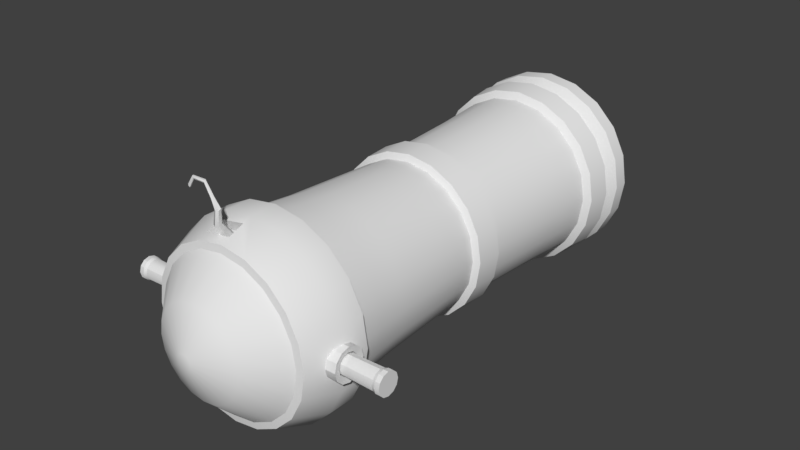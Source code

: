 # Source: cannon.blend  (saved by Blender 2.79.0; exported with 4.5.12 LTS)
import bpy
from mathutils import Matrix  # noqa: F401  (used for matrix-valued properties, if any)

bpy.ops.wm.read_factory_settings(use_empty=True)
scene = bpy.context.scene
scene.name = 'Scene'

# ---- collections
col_collection_1 = bpy.data.collections.new('Collection 1'); scene.collection.children.link(col_collection_1)

# ---- materials (node trees are filled in below, after node groups)
mat_material_002 = bpy.data.materials.new('Material.002')
mat_material_002.alpha_threshold = 0.0
mat_material_002.use_transparent_shadow = False
mat_material_002.roughness = 0.5

# ---- material node trees

# ---- world
world_world = bpy.data.worlds.new('World'); scene.world = world_world
world_world.color = (0.05088, 0.05088, 0.05088)
world_world.use_sun_shadow = False
world_world.sun_shadow_jitter_overblur = 0.0
world_world.cycles.sampling_method = 'MANUAL'

# ---- meshes
me_circle = bpy.data.meshes.new('Circle')
me_circle.from_pydata([(-0.000863, 0.7194, 1.446), (-0.2214, 0.6844, 1.446), (-0.4204, 0.583, 1.446), (-0.5783, 0.4251, 1.446), (-0.6797, 0.2261, 1.446), (-0.7147, 0.005573, 1.446), (-0.6797, -0.215, 1.446), (-0.5783, -0.414, 1.446), (-0.4204, -0.5719, 1.446), (-0.2214, -0.6733, 1.446), (-0.0008629, -0.7082, 1.446), (0.2197, -0.6733, 1.446), (0.4187, -0.5719, 1.446), (0.5766, -0.414, 1.446), (0.678, -0.215, 1.446), (0.7129, 0.005574, 1.446), (0.678, 0.2261, 1.446), (0.5766, 0.4251, 1.446), (0.4187, 0.583, 1.446), (0.2197, 0.6844, 1.446), (-0.0008631, 0.6215, 1.954), (-0.1912, 0.5914, 1.954), (-0.3629, 0.5039, 1.954), (-0.4992, 0.3676, 1.954), (-0.5867, 0.1959, 1.954), (-0.6168, 0.005573, 1.954), (-0.5867, -0.1848, 1.954), (-0.4992, -0.3565, 1.954), (-0.3629, -0.4928, 1.954), (-0.1912, -0.5802, 1.954), (-0.0008629, -0.6104, 1.954), (0.1895, -0.5802, 1.954), (0.3612, -0.4928, 1.954), (0.4975, -0.3565, 1.954), (0.585, -0.1848, 1.954), (0.6151, 0.005574, 1.954), (0.585, 0.1959, 1.954), (0.4975, 0.3676, 1.954), (0.3612, 0.5039, 1.954), (0.1895, 0.5914, 1.954), (-0.0008631, 0.3693, 2.202), (-0.1133, 0.3515, 2.202), (-0.2147, 0.2999, 2.202), (-0.2952, 0.2194, 2.202), (-0.3468, 0.118, 2.202), (-0.3646, 0.005573, 2.202), (-0.3468, -0.1068, 2.202), (-0.2952, -0.2082, 2.202), (-0.2147, -0.2887, 2.202), (-0.1133, -0.3404, 2.202), (-0.0008629, -0.3582, 2.202), (0.1115, -0.3404, 2.202), (0.213, -0.2887, 2.202), (0.2934, -0.2082, 2.202), (0.3451, -0.1068, 2.202), (0.3629, 0.005574, 2.202), (0.3451, 0.118, 2.202), (0.2934, 0.2194, 2.202), (0.213, 0.2999, 2.202), (0.1115, 0.3515, 2.202), (-0.0008631, 0.06545, 2.323), (-0.01937, 0.06252, 2.323), (-0.03606, 0.05401, 2.323), (-0.0493, 0.04077, 2.323), (-0.05781, 0.02408, 2.323), (-0.06074, 0.005573, 2.323), (-0.05781, -0.01293, 2.323), (-0.0493, -0.02962, 2.323), (-0.03606, -0.04287, 2.323), (-0.01937, -0.05137, 2.323), (-0.0008631, -0.0543, 2.323), (0.01764, -0.05137, 2.323), (0.03433, -0.04287, 2.323), (0.04758, -0.02962, 2.323), (0.05608, -0.01293, 2.323), (0.05901, 0.005573, 2.323), (0.05608, 0.02408, 2.323), (0.04758, 0.04077, 2.323), (0.03433, 0.05401, 2.323), (0.01764, 0.06252, 2.323), (-0.000863, 0.6889, 1.208), (-0.212, 0.6554, 1.208), (-0.4025, 0.5584, 1.208), (-0.5537, 0.4072, 1.208), (-0.6507, 0.2167, 1.208), (-0.6842, 0.005573, 1.208), (-0.6507, -0.2056, 1.208), (-0.5537, -0.3961, 1.208), (-0.4025, -0.5472, 1.208), (-0.212, -0.6443, 1.208), (-0.0008629, -0.6777, 1.208), (0.2103, -0.6443, 1.208), (0.4008, -0.5472, 1.208), (0.5519, -0.3961, 1.208), (0.649, -0.2056, 1.208), (0.6824, 0.005574, 1.208), (0.649, 0.2167, 1.208), (0.5519, 0.4072, 1.208), (0.4008, 0.5584, 1.208), (0.2103, 0.6554, 1.208), (-0.000863, 0.666, 0.9698), (-0.2049, 0.6336, 0.9698), (-0.389, 0.5398, 0.9698), (-0.5351, 0.3937, 0.9698), (-0.6289, 0.2096, 0.9698), (-0.6612, 0.005573, 0.9698), (-0.6289, -0.1985, 0.9698), (-0.5351, -0.3826, 0.9698), (-0.389, -0.5287, 0.9698), (-0.2049, -0.6225, 0.9698), (-0.0008629, -0.6548, 0.9698), (0.2032, -0.6225, 0.9698), (0.3873, -0.5287, 0.9698), (0.5334, -0.3826, 0.9698), (0.6272, -0.1985, 0.9698), (0.6595, 0.005574, 0.9698), (0.6272, 0.2096, 0.9698), (0.5334, 0.3937, 0.9698), (0.3873, 0.5398, 0.9698), (0.2032, 0.6336, 0.9698), (-0.000863, 0.6265, 0.1371), (-0.1927, 0.5961, 0.1371), (-0.3658, 0.5079, 0.1371), (-0.5032, 0.3705, 0.1371), (-0.5914, 0.1974, 0.1371), (-0.6218, 0.005573, 0.1371), (-0.5914, -0.1863, 0.1371), (-0.5032, -0.3594, 0.1371), (-0.3658, -0.4967, 0.1371), (-0.1927, -0.5849, 0.1371), (-0.0008629, -0.6153, 0.1371), (0.191, -0.5849, 0.1371), (0.3641, -0.4967, 0.1371), (0.5015, -0.3594, 0.1371), (0.5896, -0.1863, 0.1371), (0.62, 0.005574, 0.1371), (0.5896, 0.1974, 0.1371), (0.5015, 0.3705, 0.1371), (0.3641, 0.5079, 0.1371), (0.191, 0.5961, 0.1371), (-0.000863, 0.669, -0.8146), (-0.2059, 0.6365, -0.8146), (-0.3908, 0.5423, -0.8146), (-0.5376, 0.3955, -0.8146), (-0.6318, 0.2106, -0.8146), (-0.6643, 0.005573, -0.8146), (-0.6318, -0.1994, -0.8146), (-0.5376, -0.3844, -0.8146), (-0.3908, -0.5311, -0.8146), (-0.2059, -0.6253, -0.8146), (-0.0008629, -0.6578, -0.8146), (0.2041, -0.6253, -0.8146), (0.3891, -0.5311, -0.8146), (0.5358, -0.3844, -0.8146), (0.6301, -0.1994, -0.8146), (0.6625, 0.005574, -0.8146), (0.6301, 0.2106, -0.8146), (0.5358, 0.3955, -0.8146), (0.3891, 0.5423, -0.8146), (0.2041, 0.6365, -0.8146), (-0.000863, 0.7194, -1.528), (-0.2214, 0.6844, -1.528), (-0.4204, 0.583, -1.528), (-0.5783, 0.4251, -1.528), (-0.6797, 0.2261, -1.528), (-0.7147, 0.005573, -1.528), (-0.6797, -0.215, -1.528), (-0.5783, -0.414, -1.528), (-0.4204, -0.5719, -1.528), (-0.2214, -0.6733, -1.528), (-0.0008628, -0.7082, -1.528), (0.2197, -0.6733, -1.528), (0.4187, -0.5719, -1.528), (0.5766, -0.414, -1.528), (0.678, -0.215, -1.528), (0.7129, 0.005574, -1.528), (0.678, 0.2261, -1.528), (0.5766, 0.4251, -1.528), (0.4187, 0.583, -1.528), (0.2197, 0.6844, -1.528), (-0.000863, 0.7882, -1.642), (-0.2427, 0.7499, -1.642), (-0.4609, 0.6387, -1.642), (-0.634, 0.4656, -1.642), (-0.7452, 0.2474, -1.642), (-0.7835, 0.005573, -1.642), (-0.7452, -0.2363, -1.642), (-0.634, -0.4544, -1.642), (-0.4609, -0.6276, -1.642), (-0.2427, -0.7387, -1.642), (-0.0008628, -0.777, -1.642), (0.241, -0.7387, -1.642), (0.4591, -0.6276, -1.642), (0.6323, -0.4544, -1.642), (0.7434, -0.2363, -1.642), (0.7818, 0.005574, -1.642), (0.7434, 0.2474, -1.642), (0.6323, 0.4656, -1.642), (0.4591, 0.6387, -1.642), (0.241, 0.7499, -1.642), (-0.000863, 0.7882, -1.772), (-0.2427, 0.7499, -1.772), (-0.4609, 0.6387, -1.772), (-0.634, 0.4656, -1.772), (-0.7452, 0.2474, -1.772), (-0.7835, 0.005573, -1.772), (-0.7452, -0.2363, -1.772), (-0.634, -0.4544, -1.772), (-0.4609, -0.6276, -1.772), (-0.2427, -0.7387, -1.772), (-0.0008628, -0.777, -1.772), (0.241, -0.7387, -1.772), (0.4591, -0.6276, -1.772), (0.6323, -0.4544, -1.772), (0.7434, -0.2363, -1.772), (0.7818, 0.005574, -1.772), (0.7434, 0.2474, -1.772), (0.6323, 0.4656, -1.772), (0.4591, 0.6387, -1.772), (0.241, 0.7499, -1.772), (-0.000863, 0.6609, -1.885), (-0.2034, 0.6288, -1.885), (-0.3861, 0.5357, -1.885), (-0.531, 0.3908, -1.885), (-0.6241, 0.2081, -1.885), (-0.6562, 0.005573, -1.885), (-0.6241, -0.1969, -1.885), (-0.531, -0.3796, -1.885), (-0.3861, -0.5246, -1.885), (-0.2034, -0.6177, -1.885), (-0.0008628, -0.6497, -1.885), (0.2016, -0.6177, -1.885), (0.3843, -0.5246, -1.885), (0.5293, -0.3796, -1.885), (0.6224, -0.1969, -1.885), (0.6545, 0.005574, -1.885), (0.6224, 0.2081, -1.885), (0.5293, 0.3908, -1.885), (0.3843, 0.5357, -1.885), (0.2016, 0.6288, -1.885), (-0.0008631, 0.4325, 0.3857), (-0.1328, 0.4116, 0.3857), (-0.2518, 0.351, 0.3857), (-0.3463, 0.2565, 0.3857), (-0.4069, 0.1375, 0.3857), (-0.4278, 0.005573, 0.3857), (-0.4069, -0.1264, 0.3857), (-0.3463, -0.2454, 0.3857), (-0.2518, -0.3398, 0.3857), (-0.1328, -0.4005, 0.3857), (-0.0008629, -0.4214, 0.3857), (0.1311, -0.4005, 0.3857), (0.2501, -0.3398, 0.3857), (0.3445, -0.2454, 0.3857), (0.4052, -0.1264, 0.3857), (0.4261, 0.005574, 0.3857), (0.4052, 0.1375, 0.3857), (0.3445, 0.2565, 0.3857), (0.2501, 0.351, 0.3857), (0.1311, 0.4116, 0.3857), (-0.2427, 0.7499, -1.642), (-0.000863, 0.7882, -1.642), (-0.4609, 0.6387, -1.642), (-0.634, 0.4656, -1.642), (-0.7452, 0.2474, -1.642), (-0.7835, 0.005573, -1.642), (-0.7452, -0.2363, -1.642), (-0.634, -0.4544, -1.642), (-0.4609, -0.6276, -1.642), (-0.2427, -0.7387, -1.642), (-0.0008628, -0.777, -1.642), (0.241, -0.7387, -1.642), (0.4591, -0.6276, -1.642), (0.6323, -0.4544, -1.642), (0.7434, -0.2363, -1.642), (0.7818, 0.005574, -1.642), (0.7434, 0.2474, -1.642), (0.6323, 0.4656, -1.642), (0.4591, 0.6387, -1.642), (0.241, 0.7499, -1.642), (-0.2427, 0.7499, -1.772), (-0.000863, 0.7882, -1.772), (-0.4609, 0.6387, -1.772), (-0.634, 0.4656, -1.772), (-0.7452, 0.2474, -1.772), (-0.7835, 0.005573, -1.772), (-0.7452, -0.2363, -1.772), (-0.634, -0.4544, -1.772), (-0.4609, -0.6276, -1.772), (-0.2427, -0.7387, -1.772), (-0.0008628, -0.777, -1.772), (0.241, -0.7387, -1.772), (0.4591, -0.6276, -1.772), (0.6323, -0.4544, -1.772), (0.7434, -0.2363, -1.772), (0.7818, 0.005574, -1.772), (0.7434, 0.2474, -1.772), (0.6323, 0.4656, -1.772), (0.4591, 0.6387, -1.772), (0.241, 0.7499, -1.772), (-0.2034, 0.6288, -1.885), (-0.000863, 0.6609, -1.885), (-0.3861, 0.5357, -1.885), (-0.531, 0.3908, -1.885), (-0.6241, 0.2081, -1.885), (-0.6562, 0.005573, -1.885), (-0.6241, -0.1969, -1.885), (-0.531, -0.3796, -1.885), (-0.3861, -0.5246, -1.885), (-0.2034, -0.6177, -1.885), (-0.0008628, -0.6497, -1.885), (0.2016, -0.6177, -1.885), (0.3843, -0.5246, -1.885), (0.5293, -0.3796, -1.885), (0.6224, -0.1969, -1.885), (0.6545, 0.005574, -1.885), (0.6224, 0.2081, -1.885), (0.5293, 0.3908, -1.885), (0.3843, 0.5357, -1.885), (0.2016, 0.6288, -1.885), (0.7315, 0.0008306, 1.604), (0.7315, 0.03861, 1.614), (0.7315, 0.06627, 1.642), (0.7315, 0.0764, 1.68), (0.7315, 0.06627, 1.717), (0.7315, 0.03861, 1.745), (0.7315, 0.0008306, 1.755), (0.7315, -0.03695, 1.745), (0.7315, -0.06461, 1.717), (0.7315, -0.07474, 1.68), (0.7315, -0.06461, 1.642), (0.7315, -0.03695, 1.614), (1.062, 0.0008306, 1.597), (1.062, 0.04204, 1.608), (1.062, 0.0722, 1.638), (1.062, 0.08324, 1.68), (1.062, 0.0722, 1.721), (1.062, 0.04204, 1.751), (1.062, 0.0008306, 1.762), (1.062, -0.04037, 1.751), (1.062, -0.07054, 1.721), (1.062, -0.08158, 1.68), (1.062, -0.07054, 1.638), (1.062, -0.04037, 1.608), (1.087, 0.0008306, 1.589), (1.087, 0.04616, 1.601), (1.087, 0.07934, 1.634), (1.087, 0.09148, 1.68), (1.087, 0.07934, 1.725), (1.087, 0.04616, 1.758), (1.087, 0.0008306, 1.77), (1.087, -0.04449, 1.758), (1.087, -0.07767, 1.725), (1.087, -0.08982, 1.68), (1.087, -0.07767, 1.634), (1.087, -0.04449, 1.601), (1.125, 0.0008306, 1.589), (1.125, 0.04616, 1.601), (1.125, 0.07934, 1.634), (1.125, 0.09148, 1.68), (1.125, 0.07934, 1.725), (1.125, 0.04616, 1.758), (1.125, 0.0008306, 1.77), (1.125, -0.04449, 1.758), (1.125, -0.07767, 1.725), (1.125, -0.08982, 1.68), (1.125, -0.07767, 1.634), (1.125, -0.04449, 1.601), (1.062, 0.04204, 1.608), (1.062, 0.0008306, 1.597), (1.062, 0.0722, 1.638), (1.062, 0.08324, 1.68), (1.062, 0.0722, 1.721), (1.062, 0.04204, 1.751), (1.062, 0.0008306, 1.762), (1.062, -0.04037, 1.751), (1.062, -0.07054, 1.721), (1.062, -0.08158, 1.68), (1.062, -0.07054, 1.638), (1.062, -0.04037, 1.608), (1.087, 0.04616, 1.601), (1.087, 0.0008306, 1.589), (1.087, 0.07934, 1.634), (1.087, 0.09148, 1.68), (1.087, 0.07934, 1.725), (1.087, 0.04616, 1.758), (1.087, 0.0008306, 1.77), (1.087, -0.04449, 1.758), (1.087, -0.07767, 1.725), (1.087, -0.08982, 1.68), (1.087, -0.07767, 1.634), (1.087, -0.04449, 1.601), (1.125, 0.04616, 1.601), (1.125, 0.0008306, 1.589), (1.125, 0.07934, 1.634), (1.125, 0.09148, 1.68), (1.125, 0.07934, 1.725), (1.125, 0.04616, 1.758), (1.125, 0.0008306, 1.77), (1.125, -0.04449, 1.758), (1.125, -0.07767, 1.725), (1.125, -0.08982, 1.68), (1.125, -0.07767, 1.634), (1.125, -0.04449, 1.601), (0.806, 0.0008306, 1.545), (0.806, 0.06733, 1.563), (0.806, 0.116, 1.612), (0.806, 0.1338, 1.678), (0.806, 0.116, 1.745), (0.806, 0.06733, 1.793), (0.806, 0.0008306, 1.811), (0.806, -0.06567, 1.793), (0.806, -0.1144, 1.745), (0.806, -0.1322, 1.678), (0.806, -0.1144, 1.612), (0.806, -0.06567, 1.563), (0.7972, 0.0008306, 1.592), (0.7972, 0.04401, 1.603), (0.7972, 0.07563, 1.635), (0.7972, 0.0872, 1.678), (0.7972, 0.07563, 1.721), (0.7972, 0.04401, 1.753), (0.7972, 0.0008306, 1.765), (0.7972, -0.04235, 1.753), (0.7972, -0.07397, 1.721), (0.7972, -0.08554, 1.678), (0.7972, -0.07397, 1.635), (0.7972, -0.04235, 1.603), (1.125, 0.04616, 1.601), (1.125, 0.09148, 1.68), (1.125, 0.04616, 1.758), (1.125, -0.07767, 1.725), (1.125, -0.04449, 1.601), (1.087, 0.09148, 1.68), (1.087, -0.04449, 1.601), (1.087, 0.04616, 1.601), (1.087, -0.07767, 1.725), (1.087, 0.04616, 1.758), (0.806, 0.06733, 1.563), (0.806, 0.0008306, 1.545), (0.806, 0.116, 1.612), (0.806, 0.1338, 1.678), (0.806, 0.1338, 1.678), (0.806, 0.116, 1.745), (0.806, 0.06733, 1.793), (0.806, 0.06733, 1.793), (0.806, 0.0008306, 1.811), (0.806, -0.06567, 1.793), (0.806, -0.1144, 1.745), (0.806, -0.1144, 1.745), (0.806, -0.1322, 1.678), (0.806, -0.1144, 1.612), (0.806, -0.06567, 1.563), (0.806, -0.06567, 1.563), (0.712, 0.06733, 1.563), (0.712, 0.0008306, 1.545), (0.712, 0.116, 1.612), (0.712, 0.1338, 1.678), (0.712, 0.1338, 1.678), (0.712, 0.116, 1.745), (0.712, 0.06733, 1.793), (0.712, 0.06733, 1.793), (0.712, 0.0008306, 1.811), (0.712, -0.06567, 1.793), (0.712, -0.1144, 1.745), (0.712, -0.1144, 1.745), (0.712, -0.1322, 1.678), (0.712, -0.1144, 1.612), (0.712, -0.06567, 1.563), (0.712, -0.06567, 1.563), (-0.7333, 0.002561, 1.604), (-0.7333, -0.03522, 1.614), (-0.7333, -0.06288, 1.642), (-0.7333, -0.07301, 1.68), (-0.7333, -0.06288, 1.717), (-0.7333, -0.03522, 1.745), (-0.7333, 0.002561, 1.755), (-0.7333, 0.04035, 1.745), (-0.7333, 0.06801, 1.717), (-0.7333, 0.07813, 1.68), (-0.7333, 0.06801, 1.642), (-0.7333, 0.04035, 1.614), (-1.064, 0.002561, 1.597), (-1.064, -0.03864, 1.608), (-1.064, -0.06881, 1.638), (-1.064, -0.07985, 1.68), (-1.064, -0.06881, 1.721), (-1.064, -0.03864, 1.751), (-1.064, 0.002561, 1.762), (-1.064, 0.04377, 1.751), (-1.064, 0.07393, 1.721), (-1.064, 0.08497, 1.68), (-1.064, 0.07393, 1.638), (-1.064, 0.04377, 1.608), (-1.089, 0.002561, 1.589), (-1.089, -0.04276, 1.601), (-1.089, -0.07594, 1.634), (-1.089, -0.08809, 1.68), (-1.089, -0.07594, 1.725), (-1.089, -0.04276, 1.758), (-1.089, 0.002561, 1.77), (-1.089, 0.04789, 1.758), (-1.089, 0.08107, 1.725), (-1.089, 0.09321, 1.68), (-1.089, 0.08107, 1.634), (-1.089, 0.04789, 1.601), (-1.126, 0.002561, 1.589), (-1.126, -0.04276, 1.601), (-1.126, -0.07594, 1.634), (-1.126, -0.08809, 1.68), (-1.126, -0.07594, 1.725), (-1.126, -0.04276, 1.758), (-1.126, 0.002561, 1.77), (-1.126, 0.04789, 1.758), (-1.126, 0.08107, 1.725), (-1.126, 0.09321, 1.68), (-1.126, 0.08107, 1.634), (-1.126, 0.04789, 1.601), (-1.064, -0.03864, 1.608), (-1.064, 0.002561, 1.597), (-1.064, -0.06881, 1.638), (-1.064, -0.07985, 1.68), (-1.064, -0.06881, 1.721), (-1.064, -0.03864, 1.751), (-1.064, 0.002561, 1.762), (-1.064, 0.04377, 1.751), (-1.064, 0.07393, 1.721), (-1.064, 0.08497, 1.68), (-1.064, 0.07393, 1.638), (-1.064, 0.04377, 1.608), (-1.089, -0.04276, 1.601), (-1.089, 0.002561, 1.589), (-1.089, -0.07594, 1.634), (-1.089, -0.08809, 1.68), (-1.089, -0.07594, 1.725), (-1.089, -0.04276, 1.758), (-1.089, 0.002561, 1.77), (-1.089, 0.04789, 1.758), (-1.089, 0.08107, 1.725), (-1.089, 0.09321, 1.68), (-1.089, 0.08107, 1.634), (-1.089, 0.04789, 1.601), (-1.126, -0.04276, 1.601), (-1.126, 0.002561, 1.589), (-1.126, -0.07594, 1.634), (-1.126, -0.08809, 1.68), (-1.126, -0.07594, 1.725), (-1.126, -0.04276, 1.758), (-1.126, 0.002561, 1.77), (-1.126, 0.04789, 1.758), (-1.126, 0.08107, 1.725), (-1.126, 0.09321, 1.68), (-1.126, 0.08107, 1.634), (-1.126, 0.04789, 1.601), (-0.8077, 0.002561, 1.545), (-0.8077, -0.06394, 1.563), (-0.8077, -0.1126, 1.612), (-0.8077, -0.1304, 1.678), (-0.8077, -0.1126, 1.745), (-0.8077, -0.06394, 1.793), (-0.8077, 0.002561, 1.811), (-0.8077, 0.06906, 1.793), (-0.8077, 0.1177, 1.745), (-0.8077, 0.1356, 1.678), (-0.8077, 0.1177, 1.612), (-0.8077, 0.06906, 1.563), (-0.7989, 0.002561, 1.592), (-0.7989, -0.04062, 1.603), (-0.7989, -0.07224, 1.635), (-0.7989, -0.08381, 1.678), (-0.7989, -0.07224, 1.721), (-0.7989, -0.04062, 1.753), (-0.7989, 0.002561, 1.765), (-0.7989, 0.04575, 1.753), (-0.7989, 0.07736, 1.721), (-0.7989, 0.08893, 1.678), (-0.7989, 0.07736, 1.635), (-0.7989, 0.04575, 1.603), (-1.126, -0.04276, 1.601), (-1.126, -0.08809, 1.68), (-1.126, -0.04276, 1.758), (-1.126, 0.08107, 1.725), (-1.126, 0.04789, 1.601), (-1.089, -0.08809, 1.68), (-1.089, 0.04789, 1.601), (-1.089, -0.04276, 1.601), (-1.089, 0.08107, 1.725), (-1.089, -0.04276, 1.758), (-0.8077, -0.06394, 1.563), (-0.8077, 0.002561, 1.545), (-0.8077, -0.1126, 1.612), (-0.8077, -0.1304, 1.678), (-0.8077, -0.1304, 1.678), (-0.8077, -0.1126, 1.745), (-0.8077, -0.06394, 1.793), (-0.8077, -0.06394, 1.793), (-0.8077, 0.002561, 1.811), (-0.8077, 0.06906, 1.793), (-0.8077, 0.1177, 1.745), (-0.8077, 0.1177, 1.745), (-0.8077, 0.1356, 1.678), (-0.8077, 0.1177, 1.612), (-0.8077, 0.06906, 1.563), (-0.8077, 0.06906, 1.563), (-0.7137, -0.06394, 1.563), (-0.7137, 0.002561, 1.545), (-0.7137, -0.1126, 1.612), (-0.7137, -0.1304, 1.678), (-0.7137, -0.1304, 1.678), (-0.7137, -0.1126, 1.745), (-0.7137, -0.06394, 1.793), (-0.7137, -0.06394, 1.793), (-0.7137, 0.002561, 1.811), (-0.7137, 0.06906, 1.793), (-0.7137, 0.1177, 1.745), (-0.7137, 0.1177, 1.745), (-0.7137, 0.1356, 1.678), (-0.7137, 0.1177, 1.612), (-0.7137, 0.06906, 1.563), (-0.7137, 0.06906, 1.563), (-0.2415, 0.7462, 1.472), (-0.000863, 0.7844, 1.472), (-0.4586, 0.6356, 1.472), (-0.6309, 0.4633, 1.472), (-0.7415, 0.2462, 1.472), (-0.7797, 0.005573, 1.472), (-0.7415, -0.2351, 1.472), (-0.6309, -0.4522, 1.472), (-0.4586, -0.6245, 1.472), (-0.2415, -0.7351, 1.472), (-0.0008628, -0.7732, 1.472), (0.2398, -0.7351, 1.472), (0.4569, -0.6245, 1.472), (0.6292, -0.4522, 1.472), (0.7398, -0.2351, 1.472), (0.7779, 0.005574, 1.472), (0.7398, 0.2462, 1.472), (0.6292, 0.4633, 1.472), (0.4569, 0.6356, 1.472), (0.2398, 0.7462, 1.472), (-0.2415, 0.7462, 1.683), (-0.000863, 0.7844, 1.683), (-0.4586, 0.6356, 1.683), (-0.6309, 0.4633, 1.683), (-0.7415, 0.2462, 1.683), (-0.7797, 0.005573, 1.671), (-0.7415, -0.2351, 1.683), (-0.6309, -0.4522, 1.683), (-0.4586, -0.6245, 1.683), (-0.2415, -0.7351, 1.683), (-0.0008628, -0.7732, 1.683), (0.2398, -0.7351, 1.683), (0.4569, -0.6245, 1.683), (0.6292, -0.4522, 1.683), (0.7398, -0.2351, 1.683), (0.7779, 0.005574, 1.671), (0.7398, 0.2462, 1.683), (0.6292, 0.4633, 1.683), (0.4569, 0.6356, 1.683), (0.2398, 0.7462, 1.683), (-0.2085, 0.6447, 1.945), (-0.0008631, 0.6776, 1.945), (-0.3959, 0.5493, 1.945), (-0.5446, 0.4006, 1.945), (-0.64, 0.2133, 1.945), (-0.6729, 0.005573, 1.945), (-0.64, -0.2021, 1.945), (-0.5446, -0.3895, 1.945), (-0.3959, -0.5381, 1.945), (-0.2085, -0.6336, 1.945), (-0.0008628, -0.6665, 1.945), (0.2068, -0.6336, 1.945), (0.3942, -0.5381, 1.945), (0.5428, -0.3895, 1.945), (0.6383, -0.2021, 1.945), (0.6712, 0.005574, 1.945), (0.6383, 0.2133, 1.945), (0.5428, 0.4006, 1.945), (0.3942, 0.5493, 1.945), (0.2068, 0.6447, 1.945), (-0.2214, 0.6844, 1.446), (-0.000863, 0.7194, 1.446), (-0.4204, 0.583, 1.446), (-0.5783, 0.4251, 1.446), (-0.6797, 0.2261, 1.446), (-0.7147, 0.005573, 1.446), (-0.6797, -0.215, 1.446), (-0.5783, -0.414, 1.446), (-0.4204, -0.5719, 1.446), (-0.2214, -0.6733, 1.446), (-0.0008629, -0.7082, 1.446), (0.2197, -0.6733, 1.446), (0.4187, -0.5719, 1.446), (0.5766, -0.414, 1.446), (0.678, -0.215, 1.446), (0.7129, 0.005574, 1.446), (0.678, 0.2261, 1.446), (0.5766, 0.4251, 1.446), (0.4187, 0.583, 1.446), (0.2197, 0.6844, 1.446), (-0.1912, 0.5914, 1.954), (-0.0008631, 0.6215, 1.954), (-0.3629, 0.5039, 1.954), (-0.4992, 0.3676, 1.954), (-0.5867, 0.1959, 1.954), (-0.6168, 0.005573, 1.954), (-0.5867, -0.1848, 1.954), (-0.4992, -0.3565, 1.954), (-0.3629, -0.4928, 1.954), (-0.1912, -0.5802, 1.954), (-0.0008629, -0.6104, 1.954), (0.1895, -0.5802, 1.954), (0.3612, -0.4928, 1.954), (0.4975, -0.3565, 1.954), (0.585, -0.1848, 1.954), (0.6151, 0.005574, 1.954), (0.585, 0.1959, 1.954), (0.4975, 0.3676, 1.954), (0.3612, 0.5039, 1.954), (0.1895, 0.5914, 1.954), (-1.126, 0.08107, 1.634), (-1.089, 0.08107, 1.634), (-0.8077, 0.1177, 1.612), (-0.7137, 0.1177, 1.612), (-0.2415, 0.7462, 1.472), (-0.000863, 0.7844, 1.472), (-0.4586, 0.6356, 1.472), (-0.6309, 0.4633, 1.472), (-0.7415, 0.2462, 1.472), (-0.7797, 0.005573, 1.472), (-0.7415, -0.2351, 1.472), (-0.6309, -0.4522, 1.472), (-0.4586, -0.6245, 1.472), (-0.2415, -0.7351, 1.472), (-0.0008628, -0.7732, 1.472), (0.2398, -0.7351, 1.472), (0.4569, -0.6245, 1.472), (0.6292, -0.4522, 1.472), (0.7398, -0.2351, 1.472), (0.7779, 0.005574, 1.472), (0.7398, 0.2462, 1.472), (0.6292, 0.4633, 1.472), (0.4569, 0.6356, 1.472), (0.2398, 0.7462, 1.472), (-0.2085, 0.6447, 1.945), (-0.0008631, 0.6776, 1.945), (-0.3959, 0.5493, 1.945), (-0.5446, 0.4006, 1.945), (-0.64, 0.2133, 1.945), (-0.6729, 0.005573, 1.945), (-0.64, -0.2021, 1.945), (-0.5446, -0.3895, 1.945), (-0.3959, -0.5381, 1.945), (-0.2085, -0.6336, 1.945), (-0.0008628, -0.6665, 1.945), (0.2068, -0.6336, 1.945), (0.3942, -0.5381, 1.945), (0.5428, -0.3895, 1.945), (0.6383, -0.2021, 1.945), (0.6712, 0.005574, 1.945), (0.6383, 0.2133, 1.945), (0.5428, 0.4006, 1.945), (0.3942, 0.5493, 1.945), (0.2068, 0.6447, 1.945), (-0.000863, 0.6381, -0.1234), (-0.1963, 0.6071, -0.1234), (0.6317, 0.005574, -0.1234), (0.6007, 0.201, -0.1234), (-0.3727, -0.5062, -0.1234), (-0.1963, -0.596, -0.1234), (-0.3727, 0.5173, -0.1234), (0.5109, 0.3774, -0.1234), (-0.0008629, -0.627, -0.1234), (-0.5126, 0.3774, -0.1234), (0.3709, 0.5173, -0.1234), (0.1946, -0.596, -0.1234), (-0.6024, 0.201, -0.1234), (0.1946, 0.6071, -0.1234), (0.3709, -0.5062, -0.1234), (-0.6334, 0.005573, -0.1234), (0.5109, -0.3662, -0.1234), (-0.6024, -0.1899, -0.1234), (0.6007, -0.1899, -0.1234), (-0.5126, -0.3662, -0.1234), (-0.000863, 0.6265, 0.1371), (-0.1927, 0.5961, 0.1371), (-0.3658, 0.5079, 0.1371), (-0.5032, 0.3705, 0.1371), (-0.5914, 0.1974, 0.1371), (-0.6218, 0.005573, 0.1371), (-0.5914, -0.1863, 0.1371), (-0.5032, -0.3594, 0.1371), (-0.3658, -0.4967, 0.1371), (-0.1927, -0.5849, 0.1371), (-0.0008629, -0.6153, 0.1371), (0.191, -0.5849, 0.1371), (0.3641, -0.4967, 0.1371), (0.5015, -0.3594, 0.1371), (0.5896, -0.1863, 0.1371), (0.62, 0.005574, 0.1371), (0.5896, 0.1974, 0.1371), (0.5015, 0.3705, 0.1371), (0.3641, 0.5079, 0.1371), (0.191, 0.5961, 0.1371), (-0.000863, 0.6381, -0.1234), (-0.1963, 0.6071, -0.1234), (0.6317, 0.005574, -0.1234), (0.6007, 0.201, -0.1234), (-0.3727, -0.5062, -0.1234), (-0.1963, -0.596, -0.1234), (-0.3727, 0.5173, -0.1234), (0.5109, 0.3774, -0.1234), (-0.0008629, -0.627, -0.1234), (-0.5126, 0.3774, -0.1234), (0.3709, 0.5173, -0.1234), (0.1946, -0.596, -0.1234), (-0.6024, 0.201, -0.1234), (0.1946, 0.6071, -0.1234), (0.3709, -0.5062, -0.1234), (-0.6334, 0.005573, -0.1234), (0.5109, -0.3662, -0.1234), (-0.6024, -0.1899, -0.1234), (0.6007, -0.1899, -0.1234), (-0.5126, -0.3662, -0.1234), (-0.209, 0.6461, 0.1174), (-0.000863, 0.6791, 0.1174), (-0.3967, 0.5505, 0.1174), (-0.5458, 0.4015, 0.1174), (-0.6414, 0.2137, 0.1174), (-0.6744, 0.005573, 0.1174), (-0.6414, -0.2026, 0.1174), (-0.5458, -0.3903, 0.1174), (-0.3967, -0.5393, 0.1174), (-0.209, -0.635, 0.1174), (-0.0008628, -0.6679, 0.1174), (0.2073, -0.635, 0.1174), (0.395, -0.5393, 0.1174), (0.544, -0.3903, 0.1174), (0.6397, -0.2026, 0.1174), (0.6727, 0.005574, 0.1174), (0.6397, 0.2137, 0.1174), (0.544, 0.4015, 0.1174), (0.395, 0.5505, 0.1174), (0.2073, 0.6461, 0.1174), (-0.2129, 0.6581, -0.09644), (0.6517, 0.2176, -0.09644), (-0.2129, -0.647, -0.09644), (-0.4042, 0.5607, -0.09644), (0.5542, 0.4089, -0.09644), (-0.0008628, -0.6806, -0.09644), (-0.556, 0.4089, -0.09644), (0.4024, 0.5607, -0.09644), (0.2112, -0.647, -0.09644), (-0.6534, 0.2176, -0.09644), (0.2112, 0.6581, -0.09644), (0.4024, -0.5495, -0.09644), (-0.687, 0.005573, -0.09644), (0.5542, -0.3977, -0.09644), (-0.6534, -0.2065, -0.09644), (0.6517, -0.2065, -0.09644), (-0.556, -0.3977, -0.09644), (-0.000863, 0.6917, -0.09644), (0.6853, 0.005574, -0.09644), (-0.4042, -0.5495, -0.09644), (-0.1927, 0.5961, 0.1371), (-0.1927, 0.5961, 0.1371), (-0.1927, 0.5961, 0.1371), (-0.000863, 0.6265, 0.1371), (-0.000863, 0.6265, 0.1371), (-0.000863, 0.6265, 0.1371), (-0.3658, 0.5079, 0.1371), (-0.3658, 0.5079, 0.1371), (-0.3658, 0.5079, 0.1371), (-0.5032, 0.3705, 0.1371), (-0.5032, 0.3705, 0.1371), (-0.5032, 0.3705, 0.1371), (-0.5914, 0.1974, 0.1371), (-0.5914, 0.1974, 0.1371), (-0.5914, 0.1974, 0.1371), (-0.6218, 0.005573, 0.1371), (-0.6218, 0.005573, 0.1371), (-0.6218, 0.005573, 0.1371), (-0.5914, -0.1863, 0.1371), (-0.5914, -0.1863, 0.1371), (-0.5914, -0.1863, 0.1371), (-0.5032, -0.3594, 0.1371), (-0.5032, -0.3594, 0.1371), (-0.5032, -0.3594, 0.1371), (-0.3658, -0.4967, 0.1371), (-0.3658, -0.4967, 0.1371), (-0.3658, -0.4967, 0.1371), (-0.1927, -0.5849, 0.1371), (-0.1927, -0.5849, 0.1371), (-0.1927, -0.5849, 0.1371), (-0.0008629, -0.6153, 0.1371), (-0.0008629, -0.6153, 0.1371), (-0.0008629, -0.6153, 0.1371), (0.191, -0.5849, 0.1371), (0.191, -0.5849, 0.1371), (0.191, -0.5849, 0.1371), (0.3641, -0.4967, 0.1371), (0.3641, -0.4967, 0.1371), (0.3641, -0.4967, 0.1371), (0.5015, -0.3594, 0.1371), (0.5015, -0.3594, 0.1371), (0.5015, -0.3594, 0.1371), (0.5896, -0.1863, 0.1371), (0.5896, -0.1863, 0.1371), (0.5896, -0.1863, 0.1371), (0.62, 0.005574, 0.1371), (0.62, 0.005574, 0.1371), (0.62, 0.005574, 0.1371), (0.5896, 0.1974, 0.1371), (0.5896, 0.1974, 0.1371), (0.5896, 0.1974, 0.1371), (0.5015, 0.3705, 0.1371), (0.5015, 0.3705, 0.1371), (0.5015, 0.3705, 0.1371), (0.3641, 0.5079, 0.1371), (0.3641, 0.5079, 0.1371), (0.3641, 0.5079, 0.1371), (0.191, 0.5961, 0.1371), (0.191, 0.5961, 0.1371), (0.191, 0.5961, 0.1371), (-0.5126, -0.3662, -0.1234), (-0.5126, -0.3662, -0.1234), (-0.5126, -0.3662, -0.1234), (-0.3727, -0.5062, -0.1234), (-0.3727, -0.5062, -0.1234), (-0.3727, -0.5062, -0.1234), (0.6007, -0.1899, -0.1234), (0.6007, -0.1899, -0.1234), (0.6007, -0.1899, -0.1234), (0.6317, 0.005574, -0.1234), (0.6317, 0.005574, -0.1234), (0.6317, 0.005574, -0.1234), (-0.6024, -0.1899, -0.1234), (-0.6024, -0.1899, -0.1234), (-0.6024, -0.1899, -0.1234), (0.5109, -0.3662, -0.1234), (0.5109, -0.3662, -0.1234), (0.5109, -0.3662, -0.1234), (-0.6334, 0.005573, -0.1234), (-0.6334, 0.005573, -0.1234), (-0.6334, 0.005573, -0.1234), (0.3709, -0.5062, -0.1234), (0.3709, -0.5062, -0.1234), (0.3709, -0.5062, -0.1234), (0.1946, 0.6071, -0.1234), (0.1946, 0.6071, -0.1234), (0.1946, 0.6071, -0.1234), (-0.000863, 0.6381, -0.1234), (-0.000863, 0.6381, -0.1234), (-0.000863, 0.6381, -0.1234), (-0.6024, 0.201, -0.1234), (-0.6024, 0.201, -0.1234), (-0.6024, 0.201, -0.1234), (0.1946, -0.596, -0.1234), (0.1946, -0.596, -0.1234), (0.1946, -0.596, -0.1234), (0.3709, 0.5173, -0.1234), (0.3709, 0.5173, -0.1234), (0.3709, 0.5173, -0.1234), (-0.5126, 0.3774, -0.1234), (-0.5126, 0.3774, -0.1234), (-0.5126, 0.3774, -0.1234), (-0.0008629, -0.627, -0.1234), (-0.0008629, -0.627, -0.1234), (-0.0008629, -0.627, -0.1234), (0.5109, 0.3774, -0.1234), (0.5109, 0.3774, -0.1234), (0.5109, 0.3774, -0.1234), (-0.3727, 0.5173, -0.1234), (-0.3727, 0.5173, -0.1234), (-0.3727, 0.5173, -0.1234), (-0.1963, -0.596, -0.1234), (-0.1963, -0.596, -0.1234), (-0.1963, -0.596, -0.1234), (0.6007, 0.201, -0.1234), (0.6007, 0.201, -0.1234), (0.6007, 0.201, -0.1234), (-0.1963, 0.6071, -0.1234), (-0.1963, 0.6071, -0.1234), (-0.1963, 0.6071, -0.1234), (-0.1927, 0.5961, 0.1371), (-0.000863, 0.6265, 0.1371), (-0.3658, 0.5079, 0.1371), (-0.5032, 0.3705, 0.1371), (-0.5914, 0.1974, 0.1371), (-0.6218, 0.005573, 0.1371), (-0.5914, -0.1863, 0.1371), (-0.5032, -0.3594, 0.1371), (-0.3658, -0.4967, 0.1371), (-0.1927, -0.5849, 0.1371), (-0.0008629, -0.6153, 0.1371), (0.191, -0.5849, 0.1371), (0.3641, -0.4967, 0.1371), (0.5015, -0.3594, 0.1371), (0.5896, -0.1863, 0.1371), (0.62, 0.005574, 0.1371), (0.5896, 0.1974, 0.1371), (0.5015, 0.3705, 0.1371), (0.3641, 0.5079, 0.1371), (0.191, 0.5961, 0.1371), (-0.5126, -0.3662, -0.1234), (-0.3727, -0.5062, -0.1234), (0.6007, -0.1899, -0.1234), (0.6317, 0.005574, -0.1234), (-0.6024, -0.1899, -0.1234), (0.5109, -0.3662, -0.1234), (-0.6334, 0.005573, -0.1234), (0.3709, -0.5062, -0.1234), (0.1946, 0.6071, -0.1234), (-0.000863, 0.6381, -0.1234), (-0.6024, 0.201, -0.1234), (0.1946, -0.596, -0.1234), (0.3709, 0.5173, -0.1234), (-0.5126, 0.3774, -0.1234), (-0.0008629, -0.627, -0.1234), (0.5109, 0.3774, -0.1234), (-0.3727, 0.5173, -0.1234), (-0.1963, -0.596, -0.1234), (0.6007, 0.201, -0.1234), (-0.1963, 0.6071, -0.1234), (-0.209, 0.6461, 0.1174), (-0.000863, 0.6791, 0.1174), (-0.3967, 0.5505, 0.1174), (-0.5458, 0.4015, 0.1174), (-0.6414, 0.2137, 0.1174), (-0.6744, 0.005573, 0.1174), (-0.6414, -0.2026, 0.1174), (-0.5458, -0.3903, 0.1174), (-0.3967, -0.5393, 0.1174), (-0.209, -0.635, 0.1174), (-0.0008628, -0.6679, 0.1174), (0.2073, -0.635, 0.1174), (0.395, -0.5393, 0.1174), (0.544, -0.3903, 0.1174), (0.6397, -0.2026, 0.1174), (0.6727, 0.005574, 0.1174), (0.6397, 0.2137, 0.1174), (0.544, 0.4015, 0.1174), (0.395, 0.5505, 0.1174), (0.2073, 0.6461, 0.1174), (-0.556, -0.3977, -0.09644), (-0.4042, -0.5495, -0.09644), (0.6517, -0.2065, -0.09644), (0.6853, 0.005574, -0.09644), (-0.6534, -0.2065, -0.09644), (0.5542, -0.3977, -0.09644), (-0.687, 0.005573, -0.09644), (0.4024, -0.5495, -0.09644), (0.2112, 0.6581, -0.09644), (-0.000863, 0.6917, -0.09644), (-0.6534, 0.2176, -0.09644), (0.2112, -0.647, -0.09644), (0.4024, 0.5607, -0.09644), (-0.556, 0.4089, -0.09644), (-0.0008628, -0.6806, -0.09644), (0.5542, 0.4089, -0.09644), (-0.4042, 0.5607, -0.09644), (-0.2129, -0.647, -0.09644), (0.6517, 0.2176, -0.09644), (-0.2129, 0.6581, -0.09644), (-0.2316, 0.7158, 1.761), (-0.2172, 0.6713, 1.876), (-0.000863, 0.7544, 1.756), (-0.0008631, 0.7054, 1.877), (-0.2186, 0.6334, 1.728), (-0.2041, 0.5888, 1.843), (0.01219, 0.672, 1.723), (0.01219, 0.6229, 1.843), (-0.08318, 0.6414, 1.741), (-0.1219, 0.632, 1.761), (-0.1219, 0.6132, 1.802), (-0.08318, 0.6038, 1.822), (-0.04447, 0.6132, 1.802), (-0.04447, 0.632, 1.761), (-0.09674, 0.7816, 1.855), (-0.121, 0.7757, 1.867), (-0.121, 0.764, 1.893), (-0.09674, 0.7581, 1.906), (-0.07246, 0.764, 1.893), (-0.07246, 0.7757, 1.867), (-0.06035, 0.8999, 1.88), (-0.07976, 0.8952, 1.89), (-0.07976, 0.8857, 1.911), (-0.06035, 0.881, 1.921), (-0.04093, 0.8857, 1.911), (-0.04093, 0.8952, 1.89), (-0.09625, 0.9688, 1.893), (-0.1078, 0.9661, 1.899), (-0.1078, 0.9605, 1.911), (-0.09625, 0.9577, 1.917), (-0.08474, 0.9605, 1.911), (-0.08474, 0.9661, 1.899), (-0.182, 1.044, 1.876), (-0.183, 1.032, 1.882), (-0.1777, 1.031, 1.894), (-0.1714, 1.041, 1.9), (-0.1703, 1.052, 1.894), (-0.1756, 1.054, 1.882), (-0.288, 1.038, 1.876), (-0.2819, 1.028, 1.882), (-0.2766, 1.03, 1.894), (-0.2774, 1.041, 1.9), (-0.2835, 1.052, 1.894), (-0.2888, 1.05, 1.882), (-0.3323, 0.9636, 1.876), (-0.3227, 0.9566, 1.882), (-0.3184, 0.9602, 1.894), (-0.3238, 0.9708, 1.9), (-0.3333, 0.9778, 1.894), (-0.3376, 0.9742, 1.882), (0.2137, 0.6661, -1.255), (-0.000863, 0.7, -1.255), (0.4073, -0.5563, -1.255), (0.561, -0.4026, -1.255), (-0.6953, 0.005573, -1.255), (-0.6613, -0.209, -1.255), (0.6596, -0.209, -1.255), (-0.5627, -0.4026, -1.255), (0.6936, 0.005574, -1.255), (-0.4091, -0.5563, -1.255), (-0.2155, 0.6661, -1.255), (0.6596, 0.2202, -1.255), (-0.2155, -0.6549, -1.255), (-0.4091, 0.5674, -1.255), (0.561, 0.4138, -1.255), (-0.0008628, -0.6889, -1.255), (-0.5627, 0.4138, -1.255), (0.4073, 0.5674, -1.255), (0.2137, -0.6549, -1.255), (-0.6613, 0.2202, -1.255), (-0.000863, 0.7791, -1.488), (-0.2399, 0.7413, -1.488), (-0.4556, 0.6314, -1.488), (-0.6267, 0.4603, -1.488), (-0.7366, 0.2446, -1.488), (-0.7744, 0.005573, -1.488), (-0.7366, -0.2335, -1.488), (-0.6267, -0.4491, -1.488), (-0.4556, -0.6203, -1.488), (-0.2399, -0.7301, -1.488), (-0.0008627, -0.768, -1.488), (0.2382, -0.7301, -1.488), (0.4538, -0.6203, -1.488), (0.625, -0.4491, -1.488), (0.7348, -0.2335, -1.488), (0.7727, 0.005574, -1.488), (0.7348, 0.2446, -1.488), (0.625, 0.4603, -1.488), (0.4538, 0.6314, -1.488), (0.2382, 0.7413, -1.488), (0.2317, 0.7214, -1.293), (-0.000863, 0.7582, -1.293), (0.4415, -0.6033, -1.293), (0.608, -0.4368, -1.293), (-0.7535, 0.005573, -1.293), (-0.7167, -0.227, -1.293), (0.7149, -0.227, -1.293), (-0.6098, -0.4368, -1.293), (0.7518, 0.005574, -1.293), (-0.4432, -0.6033, -1.293), (-0.2334, 0.7214, -1.293), (0.7149, 0.2381, -1.293), (-0.2334, -0.7102, -1.293), (-0.4432, 0.6145, -1.293), (0.608, 0.448, -1.293), (-0.0008628, -0.7471, -1.293), (-0.6098, 0.448, -1.293), (0.4415, 0.6145, -1.293), (0.2317, -0.7102, -1.293), (-0.7167, 0.2381, -1.293)], [], [(681, 680, 724, 725), (708, 707, 751, 752), (693, 694, 738, 737), (707, 706, 750, 751), (692, 693, 737, 736), (701, 719, 763, 745), (706, 705, 749, 750), (691, 692, 736, 735), (719, 718, 762, 763), (705, 704, 748, 749), (690, 691, 735, 734), (718, 717, 761, 762), (704, 703, 747, 748), (689, 690, 734, 733), (717, 716, 760, 761), (703, 702, 746, 747), (688, 689, 733, 732), (716, 715, 759, 760), (702, 700, 744, 746), (687, 688, 732, 731), (715, 714, 758, 759), (700, 701, 745, 744), (686, 687, 731, 730), (714, 713, 757, 758), (699, 681, 725, 743), (685, 686, 730, 729), (713, 712, 756, 757), (698, 699, 743, 742), (684, 685, 729, 728), (712, 711, 755, 756), (697, 698, 742, 741), (683, 684, 728, 727), (711, 710, 754, 755), (696, 697, 741, 740), (682, 683, 727, 726), (710, 709, 753, 754), (695, 696, 740, 739), (680, 682, 726, 724), (709, 708, 752, 753), (694, 695, 739, 738), (20, 21, 41, 40), (35, 36, 56, 55), (28, 29, 49, 48), (21, 22, 42, 41), (36, 37, 57, 56), (29, 30, 50, 49), (22, 23, 43, 42), (37, 38, 58, 57), (30, 31, 51, 50), (23, 24, 44, 43), (38, 39, 59, 58), (31, 32, 52, 51), (24, 25, 45, 44), (39, 20, 40, 59), (32, 33, 53, 52), (25, 26, 46, 45), (33, 34, 54, 53), (26, 27, 47, 46), (34, 35, 55, 54), (27, 28, 48, 47), (52, 53, 73, 72), (45, 46, 66, 65), (53, 54, 74, 73), (46, 47, 67, 66), (54, 55, 75, 74), (47, 48, 68, 67), (40, 41, 61, 60), (55, 56, 76, 75), (48, 49, 69, 68), (41, 42, 62, 61), (56, 57, 77, 76), (49, 50, 70, 69), (42, 43, 63, 62), (57, 58, 78, 77), (50, 51, 71, 70), (43, 44, 64, 63), (58, 59, 79, 78), (51, 52, 72, 71), (44, 45, 65, 64), (59, 40, 60, 79), (2, 1, 81, 82), (17, 16, 96, 97), (10, 9, 89, 90), (3, 2, 82, 83), (18, 17, 97, 98), (11, 10, 90, 91), (4, 3, 83, 84), (19, 18, 98, 99), (12, 11, 91, 92), (5, 4, 84, 85), (0, 19, 99, 80), (13, 12, 92, 93), (6, 5, 85, 86), (14, 13, 93, 94), (7, 6, 86, 87), (15, 14, 94, 95), (8, 7, 87, 88), (1, 0, 80, 81), (16, 15, 95, 96), (9, 8, 88, 89), (87, 86, 106, 107), (95, 94, 114, 115), (88, 87, 107, 108), (81, 80, 100, 101), (96, 95, 115, 116), (89, 88, 108, 109), (82, 81, 101, 102), (97, 96, 116, 117), (90, 89, 109, 110), (83, 82, 102, 103), (98, 97, 117, 118), (91, 90, 110, 111), (84, 83, 103, 104), (99, 98, 118, 119), (92, 91, 111, 112), (85, 84, 104, 105), (80, 99, 119, 100), (93, 92, 112, 113), (86, 85, 105, 106), (94, 93, 113, 114), (104, 103, 875, 878), (119, 118, 920, 923), (112, 111, 899, 901), (105, 104, 878, 881), (100, 119, 923, 869), (113, 112, 901, 904), (106, 105, 881, 884), (114, 113, 904, 907), (107, 106, 884, 887), (115, 114, 907, 910), (108, 107, 887, 890), (101, 100, 869, 865), (116, 115, 910, 913), (109, 108, 890, 893), (102, 101, 865, 871), (117, 116, 913, 917), (110, 109, 893, 896), (103, 102, 871, 875), (118, 117, 917, 920), (111, 110, 896, 899), (982, 951, 140, 141), (979, 933, 155, 156), (976, 927, 148, 149), (973, 982, 141, 142), (970, 979, 156, 157), (967, 976, 149, 150), (964, 973, 142, 143), (960, 970, 157, 158), (957, 967, 150, 151), (954, 964, 143, 144), (948, 960, 158, 159), (945, 957, 151, 152), (942, 954, 144, 145), (951, 948, 159, 140), (940, 945, 152, 153), (937, 942, 145, 146), (931, 940, 153, 154), (925, 937, 146, 147), (933, 931, 154, 155), (927, 925, 147, 148), (1124, 1115, 1155, 1164), (162, 163, 1137, 1136), (175, 176, 1150, 1149), (1125, 1122, 1162, 1165), (161, 162, 1136, 1135), (174, 175, 1149, 1148), (1126, 1123, 1163, 1166), (160, 161, 1135, 1134), (173, 174, 1148, 1147), (1127, 1124, 1164, 1167), (172, 173, 1147, 1146), (1128, 1125, 1165, 1168), (171, 172, 1146, 1145), (1129, 1126, 1166, 1169), (170, 171, 1145, 1144), (1130, 1127, 1167, 1170), (1115, 1114, 1154, 1155), (169, 170, 1144, 1143), (1131, 1128, 1168, 1171), (1117, 1116, 1156, 1157), (177, 176, 276, 277), (170, 169, 269, 270), (163, 162, 262, 263), (178, 177, 277, 278), (171, 170, 270, 271), (164, 163, 263, 264), (179, 178, 278, 279), (172, 171, 271, 272), (165, 164, 264, 265), (160, 179, 279, 261), (173, 172, 272, 273), (166, 165, 265, 266), (174, 173, 273, 274), (167, 166, 266, 267), (175, 174, 274, 275), (168, 167, 267, 268), (161, 160, 261, 260), (176, 175, 275, 276), (169, 168, 268, 269), (162, 161, 260, 262), (194, 193, 293, 294), (187, 186, 286, 287), (195, 194, 294, 295), (188, 187, 287, 288), (181, 180, 281, 280), (196, 195, 295, 296), (189, 188, 288, 289), (182, 181, 280, 282), (197, 196, 296, 297), (190, 189, 289, 290), (183, 182, 282, 283), (198, 197, 297, 298), (191, 190, 290, 291), (184, 183, 283, 284), (199, 198, 298, 299), (192, 191, 291, 292), (185, 184, 284, 285), (180, 199, 299, 281), (193, 192, 292, 293), (186, 185, 285, 286), (211, 210, 310, 311), (204, 203, 303, 304), (219, 218, 318, 319), (212, 211, 311, 312), (205, 204, 304, 305), (200, 219, 319, 301), (213, 212, 312, 313), (206, 205, 305, 306), (214, 213, 313, 314), (207, 206, 306, 307), (215, 214, 314, 315), (208, 207, 307, 308), (201, 200, 301, 300), (216, 215, 315, 316), (209, 208, 308, 309), (202, 201, 300, 302), (217, 216, 316, 317), (210, 209, 309, 310), (203, 202, 302, 303), (218, 217, 317, 318), (61, 62, 63, 64, 65, 66, 67, 68, 69, 70, 71, 72, 73, 74, 75, 76, 77, 78, 79, 60), (232, 231, 251, 252), (225, 224, 244, 245), (220, 239, 259, 240), (233, 232, 252, 253), (226, 225, 245, 246), (234, 233, 253, 254), (227, 226, 246, 247), (235, 234, 254, 255), (228, 227, 247, 248), (221, 220, 240, 241), (236, 235, 255, 256), (229, 228, 248, 249), (222, 221, 241, 242), (237, 236, 256, 257), (230, 229, 249, 250), (223, 222, 242, 243), (238, 237, 257, 258), (231, 230, 250, 251), (224, 223, 243, 244), (239, 238, 258, 259), (326, 374, 373, 325), (323, 371, 370, 322), (330, 378, 377, 329), (327, 375, 374, 326), (324, 372, 371, 323), (331, 379, 378, 330), (321, 368, 369, 320), (328, 376, 375, 327), (325, 373, 372, 324), (320, 369, 379, 331), (322, 370, 368, 321), (329, 377, 376, 328), (336, 384, 383, 335), (343, 391, 390, 342), (333, 380, 381, 332), (340, 388, 387, 339), (337, 385, 384, 336), (332, 381, 391, 343), (334, 382, 380, 333), (341, 389, 388, 340), (338, 386, 385, 337), (335, 383, 382, 334), (342, 390, 389, 341), (339, 387, 386, 338), (348, 396, 395, 433), (434, 432, 402, 354), (435, 428, 393, 344), (436, 431, 399, 351), (437, 430, 396, 348), (344, 393, 403, 355), (346, 394, 392, 345), (353, 401, 400, 352), (350, 398, 397, 349), (347, 429, 394, 346), (354, 402, 401, 353), (351, 399, 398, 350), (357, 358, 359, 360, 361, 362, 363, 364, 365, 366, 367, 356), (443, 459, 460, 444), (453, 469, 455, 439), (438, 454, 456, 440), (449, 465, 466, 450), (445, 461, 462, 446), (440, 456, 457, 441), (450, 466, 467, 451), (446, 462, 463, 447), (442, 458, 459, 443), (451, 467, 468, 452), (439, 455, 454, 438), (447, 463, 464, 448), (415, 427, 426, 414), (408, 420, 419, 407), (404, 416, 427, 415), (409, 421, 420, 408), (410, 422, 421, 409), (411, 423, 422, 410), (412, 424, 423, 411), (405, 417, 416, 404), (413, 425, 424, 412), (406, 418, 417, 405), (414, 426, 425, 413), (407, 419, 418, 406), (476, 524, 523, 475), (473, 521, 520, 472), (480, 528, 527, 479), (477, 525, 524, 476), (474, 522, 521, 473), (481, 529, 528, 480), (471, 518, 519, 470), (478, 526, 525, 477), (475, 523, 522, 474), (470, 519, 529, 481), (472, 520, 518, 471), (479, 527, 526, 478), (486, 534, 533, 485), (493, 541, 540, 492), (483, 530, 531, 482), (490, 538, 537, 489), (487, 535, 534, 486), (482, 531, 541, 493), (484, 532, 530, 483), (491, 539, 538, 490), (488, 536, 535, 487), (485, 533, 532, 484), (492, 540, 539, 491), (489, 537, 536, 488), (498, 546, 545, 583), (584, 582, 552, 721), (585, 578, 543, 494), (586, 581, 549, 501), (587, 580, 546, 498), (494, 543, 553, 505), (496, 544, 542, 495), (503, 551, 550, 502), (500, 548, 547, 499), (497, 579, 544, 496), (504, 720, 551, 503), (501, 549, 548, 500), (507, 508, 509, 510, 511, 512, 513, 514, 515, 516, 517, 506), (593, 609, 610, 594), (603, 619, 605, 589), (588, 604, 606, 590), (599, 615, 616, 600), (595, 611, 612, 596), (590, 606, 607, 591), (600, 616, 723, 722), (596, 612, 613, 597), (592, 608, 609, 593), (601, 602, 618, 617), (589, 605, 604, 588), (597, 613, 614, 598), (565, 577, 576, 564), (558, 570, 569, 557), (554, 566, 577, 565), (559, 571, 570, 558), (560, 572, 571, 559), (561, 573, 572, 560), (562, 574, 573, 561), (555, 567, 566, 554), (563, 575, 574, 562), (556, 568, 567, 555), (564, 576, 575, 563), (557, 569, 568, 556), (620, 622, 642, 640), (636, 637, 657, 656), (629, 630, 650, 649), (622, 623, 643, 642), (637, 638, 658, 657), (630, 631, 651, 650), (623, 624, 644, 643), (638, 639, 659, 658), (631, 632, 652, 651), (624, 625, 645, 644), (639, 621, 641, 659), (632, 633, 653, 652), (625, 626, 646, 645), (633, 634, 654, 653), (626, 627, 647, 646), (634, 635, 655, 654), (627, 628, 648, 647), (621, 620, 640, 641), (635, 636, 656, 655), (628, 629, 649, 648), (643, 644, 664, 663), (658, 659, 679, 678), (651, 652, 672, 671), (644, 645, 665, 664), (659, 641, 1066, 1067, 661, 679), (652, 653, 673, 672), (645, 646, 666, 665), (653, 654, 674, 673), (646, 647, 667, 666), (654, 655, 675, 674), (647, 648, 668, 667), (641, 640, 1064, 1066), (655, 656, 676, 675), (648, 649, 669, 668), (640, 642, 662, 660, 1065, 1064), (656, 657, 677, 676), (649, 650, 670, 669), (642, 643, 663, 662), (657, 658, 678, 677), (650, 651, 671, 670), (915, 912, 1040, 1041), (934, 978, 1062, 1047), (873, 870, 1026, 1027), (943, 936, 1048, 856), (912, 909, 1039, 1040), (928, 975, 1061, 1045), (870, 864, 1024, 1026), (939, 930, 1046, 1049), (909, 906, 1038, 1039), (981, 972, 1060, 1063), (864, 867, 1025, 1024), (906, 903, 1037, 1038), (936, 924, 1044, 1048), (978, 969, 1059, 1062), (903, 900, 1036, 1037), (930, 934, 1047, 1046), (975, 966, 1058, 1061), (924, 928, 1045, 1044), (900, 898, 1035, 1036), (972, 963, 1057, 1060), (773, 974, 1020, 813), (131, 902, 996, 795), (929, 926, 1004, 1005), (772, 977, 1021, 812), (935, 932, 1006, 1007), (132, 905, 997, 796), (771, 980, 1022, 811), (783, 938, 1008, 823), (133, 908, 998, 797), (120, 866, 984, 985), (770, 765, 1023, 810), (134, 911, 999, 798), (782, 780, 1009, 822), (121, 872, 986, 785), (769, 768, 808, 809), (135, 914, 1000, 799), (781, 779, 1010, 821), (122, 123, 987, 786), (767, 766, 806, 807), (136, 137, 1001, 800), (941, 946, 1011, 820), (874, 876, 988, 787), (983, 953, 804, 805), (916, 918, 1002, 801), (952, 949, 1012, 1013), (877, 879, 989, 788), (919, 921, 1003, 802), (944, 955, 1014, 819), (880, 882, 990, 789), (947, 958, 1015, 818), (922, 868, 784, 803), (883, 885, 991, 790), (950, 961, 1016, 817), (886, 888, 992, 791), (956, 965, 1017, 816), (889, 891, 993, 792), (959, 968, 1018, 815), (892, 894, 994, 793), (962, 971, 1019, 814), (895, 897, 995, 794), (1032, 1031, 860, 863), (839, 838, 859, 862), (1031, 1030, 858, 860), (838, 837, 857, 859), (1030, 1029, 1050, 858), (837, 836, 1051, 857), (825, 1043, 1052, 1053), (1029, 1028, 1054, 1050), (836, 835, 1055, 1051), (1043, 1042, 1056, 1052), (1028, 827, 850, 1054), (835, 1034, 849, 1055), (1042, 841, 848, 1056), (827, 826, 847, 850), (1034, 1033, 846, 849), (841, 840, 845, 848), (826, 824, 844, 847), (1033, 1032, 863, 846), (840, 839, 862, 845), (824, 825, 1053, 844), (778, 939, 1049, 855), (124, 873, 1027, 828), (764, 981, 1063, 861), (138, 915, 1041, 842), (777, 764, 861, 854), (125, 124, 828, 829), (139, 138, 842, 843), (776, 943, 856, 853), (126, 125, 829, 830), (775, 778, 855, 852), (867, 139, 843, 1025), (127, 126, 830, 831), (774, 777, 854, 851), (128, 127, 831, 832), (963, 776, 853, 1057), (129, 128, 832, 833), (966, 775, 852, 1058), (130, 129, 833, 834), (969, 774, 851, 1059), (898, 130, 834, 1035), (1065, 1067, 1071, 1069), (1067, 1065, 660, 661), (1070, 1068, 1069, 1071), (1067, 1066, 1070, 1071), (1064, 1065, 1069, 1068), (1066, 1064, 1068, 1070), (1077, 1072, 1078, 1083), (1075, 1076, 1082, 1081), (1073, 1074, 1080, 1079), (1076, 1077, 1083, 1082), (1074, 1075, 1081, 1080), (1072, 1073, 1079, 1078), (1081, 1082, 1088, 1087), (1079, 1080, 1086, 1085), (1082, 1083, 1089, 1088), (1080, 1081, 1087, 1086), (1078, 1079, 1085, 1084), (1083, 1078, 1084, 1089), (1086, 1087, 1093, 1092), (1084, 1085, 1091, 1090), (1089, 1084, 1090, 1095), (1087, 1088, 1094, 1093), (1085, 1086, 1092, 1091), (1088, 1089, 1095, 1094), (1091, 1092, 1098, 1097), (1094, 1095, 1101, 1100), (1092, 1093, 1099, 1098), (1090, 1091, 1097, 1096), (1095, 1090, 1096, 1101), (1093, 1094, 1100, 1099), (1096, 1097, 1103, 1102), (1101, 1096, 1102, 1107), (1099, 1100, 1106, 1105), (1097, 1098, 1104, 1103), (1100, 1101, 1107, 1106), (1098, 1099, 1105, 1104), (1106, 1107, 1113, 1112), (1104, 1105, 1111, 1110), (1102, 1103, 1109, 1108), (1107, 1102, 1108, 1113), (1105, 1106, 1112, 1111), (1103, 1104, 1110, 1109), (1109, 1110, 1111, 1112, 1113, 1108), (145, 144, 1133, 1118), (152, 151, 1132, 1116), (159, 158, 1131, 1114), (144, 143, 1130, 1133), (151, 150, 1129, 1132), (158, 157, 1128, 1131), (143, 142, 1127, 1130), (150, 149, 1126, 1129), (157, 156, 1125, 1128), (142, 141, 1124, 1127), (149, 148, 1123, 1126), (156, 155, 1122, 1125), (141, 140, 1115, 1124), (148, 147, 1121, 1123), (155, 154, 1120, 1122), (147, 146, 1119, 1121), (154, 153, 1117, 1120), (146, 145, 1118, 1119), (153, 152, 1116, 1117), (140, 159, 1114, 1115), (1155, 1154, 1153, 1134), (1157, 1156, 1146, 1147), (1159, 1158, 1139, 1140), (1160, 1157, 1147, 1148), (1161, 1159, 1140, 1141), (1162, 1160, 1148, 1149), (1163, 1161, 1141, 1142), (1164, 1155, 1134, 1135), (1165, 1162, 1149, 1150), (1166, 1163, 1142, 1143), (1167, 1164, 1135, 1136), (1168, 1165, 1150, 1151), (1169, 1166, 1143, 1144), (1170, 1167, 1136, 1137), (1171, 1168, 1151, 1152), (1172, 1169, 1144, 1145), (1173, 1170, 1137, 1138), (1154, 1171, 1152, 1153), (1156, 1172, 1145, 1146), (1158, 1173, 1138, 1139), (176, 177, 1151, 1150), (1118, 1133, 1173, 1158), (163, 164, 1138, 1137), (1123, 1121, 1161, 1163), (177, 178, 1152, 1151), (1116, 1132, 1172, 1156), (164, 165, 1139, 1138), (1122, 1120, 1160, 1162), (178, 179, 1153, 1152), (165, 166, 1140, 1139), (1121, 1119, 1159, 1161), (179, 160, 1134, 1153), (1114, 1131, 1171, 1154), (166, 167, 1141, 1140), (1120, 1117, 1157, 1160), (1133, 1130, 1170, 1173), (167, 168, 1142, 1141), (1119, 1118, 1158, 1159), (1132, 1129, 1169, 1172), (168, 169, 1143, 1142), (241, 240, 259, 258, 257, 256, 255, 254, 253, 252, 251, 250, 249, 248, 247, 246, 245, 244, 243, 242)])
me_circle.polygons.foreach_set('use_smooth', [True] * 627)
_k = set([(0, 1), (0, 19), (1, 2), (2, 3), (3, 4), (4, 5), (5, 6), (6, 7), (7, 8), (8, 9), (9, 10), (10, 11), (11, 12), (12, 13), (13, 14), (14, 15), (15, 16), (16, 17), (17, 18), (18, 19), (20, 21), (20, 39), (21, 22), (22, 23), (23, 24), (24, 25), (25, 26), (26, 27), (27, 28), (28, 29), (29, 30), (30, 31), (31, 32), (32, 33), (33, 34), (34, 35), (35, 36), (36, 37), (37, 38), (38, 39), (220, 221), (220, 239), (221, 222), (222, 223), (223, 224), (224, 225), (225, 226), (226, 227), (227, 228), (228, 229), (229, 230), (230, 231), (231, 232), (232, 233), (233, 234), (234, 235), (235, 236), (236, 237), (237, 238), (238, 239), (240, 241), (240, 259), (241, 242), (242, 243), (243, 244), (244, 245), (245, 246), (246, 247), (247, 248), (248, 249), (249, 250), (250, 251), (251, 252), (252, 253), (253, 254), (254, 255), (255, 256), (256, 257), (257, 258), (258, 259), (300, 301), (300, 302), (301, 319), (302, 303), (303, 304), (304, 305), (305, 306), (306, 307), (307, 308), (308, 309), (309, 310), (310, 311), (311, 312), (312, 313), (313, 314), (314, 315), (315, 316), (316, 317), (317, 318), (318, 319), (332, 333), (332, 343), (333, 334), (334, 335), (335, 336), (336, 337), (337, 338), (338, 339), (339, 340), (340, 341), (341, 342), (342, 343), (344, 355), (344, 435), (345, 346), (346, 347), (348, 433), (348, 437), (349, 350), (350, 351), (351, 436), (352, 353), (353, 354), (354, 434), (356, 357), (356, 367), (357, 358), (358, 359), (359, 360), (360, 361), (361, 362), (362, 363), (363, 364), (364, 365), (365, 366), (366, 367), (368, 369), (368, 370), (369, 379), (370, 371), (371, 372), (372, 373), (373, 374), (374, 375), (375, 376), (376, 377), (377, 378), (378, 379), (380, 381), (380, 382), (381, 391), (382, 383), (383, 384), (384, 385), (385, 386), (386, 387), (387, 388), (388, 389), (389, 390), (390, 391), (392, 394), (393, 403), (393, 428), (394, 429), (395, 396), (396, 430), (397, 398), (398, 399), (399, 431), (400, 401), (401, 402), (402, 432), (482, 483), (482, 493), (483, 484), (484, 485), (485, 486), (486, 487), (487, 488), (488, 489), (489, 490), (490, 491), (491, 492), (492, 493), (494, 505), (494, 585), (495, 496), (496, 497), (498, 583), (498, 587), (499, 500), (500, 501), (501, 586), (502, 503), (503, 504), (506, 507), (506, 517), (507, 508), (508, 509), (509, 510), (510, 511), (511, 512), (512, 513), (513, 514), (514, 515), (515, 516), (516, 517), (518, 519), (518, 520), (519, 529), (520, 521), (521, 522), (522, 523), (523, 524), (524, 525), (525, 526), (526, 527), (527, 528), (528, 529), (530, 531), (530, 532), (531, 541), (532, 533), (533, 534), (534, 535), (535, 536), (536, 537), (537, 538), (538, 539), (539, 540), (540, 541), (542, 544), (543, 553), (543, 578), (544, 579), (545, 546), (546, 580), (547, 548), (548, 549), (549, 581), (550, 551), (551, 720), (552, 582), (584, 721), (620, 621), (620, 622), (621, 639), (622, 623), (623, 624), (624, 625), (625, 626), (626, 627), (627, 628), (628, 629), (629, 630), (630, 631), (631, 632), (632, 633), (633, 634), (634, 635), (635, 636), (636, 637), (637, 638), (638, 639), (660, 661), (660, 662), (661, 679), (662, 663), (663, 664), (664, 665), (665, 666), (666, 667), (667, 668), (668, 669), (669, 670), (670, 671), (671, 672), (672, 673), (673, 674), (674, 675), (675, 676), (676, 677), (677, 678), (678, 679), (680, 681), (680, 682), (681, 699), (682, 683), (683, 684), (684, 685), (685, 686), (686, 687), (687, 688), (688, 689), (689, 690), (690, 691), (691, 692), (692, 693), (693, 694), (694, 695), (695, 696), (696, 697), (697, 698), (698, 699), (700, 701), (700, 702), (701, 719), (702, 703), (703, 704), (704, 705), (705, 706), (706, 707), (707, 708), (708, 709), (709, 710), (710, 711), (711, 712), (712, 713), (713, 714), (714, 715), (715, 716), (716, 717), (717, 718), (718, 719), (724, 725), (724, 726), (725, 743), (726, 727), (727, 728), (728, 729), (729, 730), (730, 731), (731, 732), (732, 733), (733, 734), (734, 735), (735, 736), (736, 737), (737, 738), (738, 739), (739, 740), (740, 741), (741, 742), (742, 743), (744, 745), (744, 746), (745, 763), (746, 747), (747, 748), (748, 749), (749, 750), (750, 751), (751, 752), (752, 753), (753, 754), (754, 755), (755, 756), (756, 757), (757, 758), (758, 759), (759, 760), (760, 761), (761, 762), (762, 763), (784, 803), (785, 986), (786, 987), (787, 988), (788, 989), (789, 990), (790, 991), (791, 992), (792, 993), (793, 994), (794, 995), (795, 996), (796, 997), (797, 998), (798, 999), (799, 1000), (800, 1001), (801, 1002), (802, 1003), (804, 805), (806, 807), (808, 809), (810, 1023), (811, 1022), (812, 1021), (813, 1020), (814, 1019), (815, 1018), (816, 1017), (817, 1016), (818, 1015), (819, 1014), (820, 1011), (821, 1010), (822, 1009), (823, 1008), (824, 825), (824, 826), (825, 1043), (826, 827), (827, 1028), (828, 829), (828, 1027), (829, 830), (830, 831), (831, 832), (832, 833), (833, 834), (834, 1035), (835, 836), (835, 1034), (836, 837), (837, 838), (838, 839), (839, 840), (840, 841), (841, 1042), (842, 843), (842, 1041), (843, 1025), (844, 847), (844, 1053), (845, 848), (845, 862), (846, 849), (846, 863), (847, 850), (848, 1056), (849, 1055), (850, 1054), (851, 854), (851, 1059), (852, 855), (852, 1058), (853, 856), (853, 1057), (854, 861), (855, 1049), (856, 1048), (857, 859), (857, 1051), (858, 860), (858, 1050), (859, 862), (860, 863), (861, 1063), (984, 985), (1004, 1005), (1006, 1007), (1012, 1013), (1024, 1025), (1024, 1026), (1026, 1027), (1028, 1029), (1029, 1030), (1030, 1031), (1031, 1032), (1032, 1033), (1033, 1034), (1035, 1036), (1036, 1037), (1037, 1038), (1038, 1039), (1039, 1040), (1040, 1041), (1042, 1043), (1044, 1045), (1044, 1048), (1045, 1061), (1046, 1047), (1046, 1049), (1047, 1062), (1050, 1054), (1051, 1055), (1052, 1053), (1052, 1056), (1057, 1060), (1058, 1061), (1059, 1062), (1060, 1063), (1064, 1065), (1064, 1066), (1065, 1067), (1066, 1067)])
me_circle.attributes.new('sharp_edge', 'BOOLEAN', 'EDGE').data.foreach_set('value', [ (min(e.vertices), max(e.vertices)) in _k for e in me_circle.edges])
_uv = me_circle.uv_layers.new(name='UVMap')
_uv.uv.foreach_set('vector', [0.9735, 0.3427, 0.9768, 0.3137, 0.986, 0.3134, 0.9823, 0.345, 0.8659, 0.4419, 0.8344, 0.4512, 0.8303, 0.4425, 0.8646, 0.4323, 0.8093, 0.3919, 0.8337, 0.4079, 0.8298, 0.4162, 0.8032, 0.3987, 0.8344, 0.4512, 0.8073, 0.4697, 0.8007, 0.4626, 0.8303, 0.4425, 0.7905, 0.3695, 0.8093, 0.3919, 0.8032, 0.3987, 0.7827, 0.3743, 0.8344, 0.6433, 0.8659, 0.6527, 0.8646, 0.6623, 0.8303, 0.6521, 0.8073, 0.4697, 0.7871, 0.4956, 0.7787, 0.4909, 0.8007, 0.4626, 0.779, 0.3427, 0.7905, 0.3695, 0.7827, 0.3743, 0.7701, 0.345, 0.8659, 0.6527, 0.8987, 0.6519, 0.9004, 0.6615, 0.8646, 0.6623, 0.7871, 0.4956, 0.7758, 0.5264, 0.7663, 0.5245, 0.7787, 0.4909, 0.7756, 0.3137, 0.779, 0.3427, 0.7701, 0.345, 0.7664, 0.3134, 0.8987, 0.6519, 0.9297, 0.6413, 0.9342, 0.6498, 0.9004, 0.6615, 0.7758, 0.5264, 0.7744, 0.5591, 0.7647, 0.5602, 0.7663, 0.5245, 0.7807, 0.2849, 0.7756, 0.3137, 0.7664, 0.3134, 0.772, 0.282, 0.9297, 0.6413, 0.956, 0.6216, 0.9629, 0.6284, 0.9342, 0.6498, 0.7758, 0.5682, 0.7871, 0.599, 0.7787, 0.6037, 0.7663, 0.5701, 0.7938, 0.2589, 0.7807, 0.2849, 0.772, 0.282, 0.7863, 0.2536, 0.956, 0.6216, 0.9751, 0.5949, 0.9837, 0.5993, 0.9629, 0.6284, 0.7871, 0.599, 0.8073, 0.6248, 0.8007, 0.6319, 0.7787, 0.6037, 0.8139, 0.2377, 0.7938, 0.2589, 0.7863, 0.2536, 0.8082, 0.2305, 0.9751, 0.5949, 0.9851, 0.5637, 0.9946, 0.5652, 0.9837, 0.5993, 0.8073, 0.6248, 0.8344, 0.6433, 0.8303, 0.6521, 0.8007, 0.6319, 0.8392, 0.2231, 0.8139, 0.2377, 0.8082, 0.2305, 0.8358, 0.2146, 0.9851, 0.5637, 0.9851, 0.5309, 0.9946, 0.5294, 0.9946, 0.5652, 0.9619, 0.3695, 0.9735, 0.3427, 0.9823, 0.345, 0.9697, 0.3743, 0.8676, 0.2164, 0.8392, 0.2231, 0.8358, 0.2146, 0.8668, 0.2073, 0.9851, 0.5309, 0.9751, 0.4996, 0.9837, 0.4953, 0.9946, 0.5294, 0.9432, 0.3919, 0.9619, 0.3695, 0.9697, 0.3743, 0.9493, 0.3987, 0.8967, 0.2182, 0.8676, 0.2164, 0.8668, 0.2073, 0.8986, 0.2092, 0.9751, 0.4996, 0.956, 0.4729, 0.9629, 0.4661, 0.9837, 0.4953, 0.9188, 0.4079, 0.9432, 0.3919, 0.9493, 0.3987, 0.9227, 0.4162, 0.9242, 0.2282, 0.8967, 0.2182, 0.8986, 0.2092, 0.9285, 0.2201, 0.956, 0.4729, 0.9297, 0.4533, 0.9342, 0.4447, 0.9629, 0.4661, 0.8908, 0.4163, 0.9188, 0.4079, 0.9227, 0.4162, 0.8921, 0.4254, 0.9717, 0.2849, 0.9586, 0.2589, 0.9661, 0.2536, 0.9804, 0.282, 0.9297, 0.4533, 0.8987, 0.4426, 0.9004, 0.4331, 0.9342, 0.4447, 0.8616, 0.4163, 0.8908, 0.4163, 0.8921, 0.4254, 0.8603, 0.4254, 0.9768, 0.3137, 0.9717, 0.2849, 0.9804, 0.282, 0.986, 0.3134, 0.8987, 0.4426, 0.8659, 0.4419, 0.8646, 0.4323, 0.9004, 0.4331, 0.8337, 0.4079, 0.8616, 0.4163, 0.8603, 0.4254, 0.8298, 0.4162, 0.9081, 0.6376, 0.8816, 0.6421, 0.8799, 0.5949, 0.8944, 0.593, 0.9782, 0.5353, 0.9768, 0.5618, 0.9318, 0.5533, 0.9327, 0.5392, 0.8419, 0.4543, 0.8671, 0.4469, 0.874, 0.4917, 0.8605, 0.4955, 0.8816, 0.6421, 0.8547, 0.6396, 0.8651, 0.5929, 0.8799, 0.5949, 0.9768, 0.5618, 0.9682, 0.5871, 0.927, 0.5667, 0.9318, 0.5533, 0.8671, 0.4469, 0.8935, 0.4466, 0.8881, 0.4916, 0.874, 0.4917, 0.8547, 0.6396, 0.8293, 0.6305, 0.8511, 0.5869, 0.8651, 0.5929, 0.9682, 0.5871, 0.9531, 0.6091, 0.9188, 0.5783, 0.927, 0.5667, 0.8935, 0.4466, 0.9189, 0.4534, 0.9016, 0.4953, 0.8881, 0.4916, 0.7835, 0.5604, 0.7835, 0.535, 0.829, 0.5402, 0.8298, 0.5552, 0.9531, 0.6091, 0.9326, 0.6264, 0.9076, 0.5873, 0.9188, 0.5783, 0.9189, 0.4534, 0.9417, 0.4668, 0.9137, 0.5026, 0.9016, 0.4953, 0.7835, 0.535, 0.7896, 0.51, 0.8321, 0.526, 0.829, 0.5402, 0.9326, 0.6264, 0.9081, 0.6376, 0.8944, 0.593, 0.9076, 0.5873, 0.9417, 0.4668, 0.96, 0.4859, 0.9233, 0.5128, 0.9137, 0.5026, 0.7896, 0.51, 0.8018, 0.4871, 0.8388, 0.5133, 0.8321, 0.526, 0.96, 0.4859, 0.9725, 0.5093, 0.9299, 0.5253, 0.9233, 0.5128, 0.8018, 0.4871, 0.8196, 0.468, 0.8484, 0.5029, 0.8388, 0.5133, 0.9725, 0.5093, 0.9782, 0.5353, 0.9327, 0.5392, 0.9299, 0.5253, 0.8196, 0.468, 0.8419, 0.4543, 0.8605, 0.4955, 0.8484, 0.5029, 0.9137, 0.5026, 0.9233, 0.5128, 0.8886, 0.5373, 0.8869, 0.5355, 0.8321, 0.526, 0.8388, 0.5133, 0.8738, 0.5374, 0.8727, 0.5396, 0.9233, 0.5128, 0.9299, 0.5253, 0.8898, 0.5395, 0.8886, 0.5373, 0.8388, 0.5133, 0.8484, 0.5029, 0.8755, 0.5356, 0.8738, 0.5374, 0.9299, 0.5253, 0.9327, 0.5392, 0.8903, 0.5419, 0.8898, 0.5395, 0.8484, 0.5029, 0.8605, 0.4955, 0.8776, 0.5343, 0.8755, 0.5356, 0.8944, 0.593, 0.8799, 0.5949, 0.8811, 0.5516, 0.8836, 0.5513, 0.9327, 0.5392, 0.9318, 0.5533, 0.8901, 0.5444, 0.8903, 0.5419, 0.8605, 0.4955, 0.874, 0.4917, 0.88, 0.5336, 0.8776, 0.5343, 0.8799, 0.5949, 0.8651, 0.5929, 0.8785, 0.5511, 0.8811, 0.5516, 0.9318, 0.5533, 0.927, 0.5667, 0.8893, 0.5467, 0.8901, 0.5444, 0.874, 0.4917, 0.8881, 0.4916, 0.8824, 0.5335, 0.88, 0.5336, 0.8651, 0.5929, 0.8511, 0.5869, 0.8762, 0.55, 0.8785, 0.5511, 0.927, 0.5667, 0.9188, 0.5783, 0.8878, 0.5487, 0.8893, 0.5467, 0.8881, 0.4916, 0.9016, 0.4953, 0.8848, 0.5342, 0.8824, 0.5335, 0.8298, 0.5552, 0.829, 0.5402, 0.8723, 0.5421, 0.8726, 0.5446, 0.9188, 0.5783, 0.9076, 0.5873, 0.8859, 0.5503, 0.8878, 0.5487, 0.9016, 0.4953, 0.9137, 0.5026, 0.8869, 0.5355, 0.8848, 0.5342, 0.829, 0.5402, 0.8321, 0.526, 0.8727, 0.5396, 0.8723, 0.5421, 0.9076, 0.5873, 0.8944, 0.593, 0.8836, 0.5513, 0.8859, 0.5503, 0.5403, 0.7443, 0.5119, 0.7494, 0.5068, 0.7185, 0.5344, 0.7136, 0.3977, 0.7627, 0.3692, 0.7645, 0.3675, 0.7335, 0.3954, 0.7316, 0.1979, 0.764, 0.1694, 0.762, 0.1719, 0.7311, 0.1998, 0.733, 0.5687, 0.7383, 0.5403, 0.7443, 0.5344, 0.7136, 0.5616, 0.7079, 0.4263, 0.7603, 0.3977, 0.7627, 0.3954, 0.7316, 0.4233, 0.7292, 0.2264, 0.7654, 0.1979, 0.764, 0.1998, 0.733, 0.2277, 0.7345, 0.02822, 0.743, 0.0003863, 0.7371, 0.007248, 0.7073, 0.03414, 0.7129, 0.4548, 0.7573, 0.4263, 0.7603, 0.4233, 0.7292, 0.4512, 0.7263, 0.2549, 0.7663, 0.2264, 0.7654, 0.2277, 0.7345, 0.2556, 0.7353, 0.05625, 0.7481, 0.02822, 0.743, 0.03414, 0.7129, 0.06137, 0.7177, 0.4834, 0.7536, 0.4548, 0.7573, 0.4512, 0.7263, 0.4791, 0.7227, 0.2834, 0.7667, 0.2549, 0.7663, 0.2556, 0.7353, 0.2836, 0.7357, 0.08441, 0.7525, 0.05625, 0.7481, 0.06137, 0.7177, 0.08883, 0.7219, 0.312, 0.7665, 0.2834, 0.7667, 0.2836, 0.7357, 0.3115, 0.7355, 0.1127, 0.7562, 0.08441, 0.7525, 0.08883, 0.7219, 0.1164, 0.7255, 0.3406, 0.7658, 0.312, 0.7665, 0.3115, 0.7355, 0.3395, 0.7347, 0.141, 0.7594, 0.1127, 0.7562, 0.1164, 0.7255, 0.1441, 0.7286, 0.5119, 0.7494, 0.4834, 0.7536, 0.4791, 0.7227, 0.5068, 0.7185, 0.3692, 0.7645, 0.3406, 0.7658, 0.3395, 0.7347, 0.3675, 0.7335, 0.1694, 0.762, 0.141, 0.7594, 0.1441, 0.7286, 0.1719, 0.7311, 0.1164, 0.7255, 0.08883, 0.7219, 0.09324, 0.691, 0.1202, 0.6944, 0.3395, 0.7347, 0.3115, 0.7355, 0.311, 0.704, 0.3384, 0.7033, 0.1441, 0.7286, 0.1164, 0.7255, 0.1202, 0.6944, 0.1473, 0.6974, 0.5068, 0.7185, 0.4791, 0.7227, 0.4747, 0.6915, 0.5018, 0.6874, 0.3675, 0.7335, 0.3395, 0.7347, 0.3384, 0.7033, 0.3657, 0.702, 0.1719, 0.7311, 0.1441, 0.7286, 0.1473, 0.6974, 0.1745, 0.6998, 0.5344, 0.7136, 0.5068, 0.7185, 0.5018, 0.6874, 0.5286, 0.6828, 0.3954, 0.7316, 0.3675, 0.7335, 0.3657, 0.702, 0.3931, 0.7002, 0.1998, 0.733, 0.1719, 0.7311, 0.1745, 0.6998, 0.2017, 0.7017, 0.5616, 0.7079, 0.5344, 0.7136, 0.5286, 0.6828, 0.555, 0.6777, 0.4233, 0.7292, 0.3954, 0.7316, 0.3931, 0.7002, 0.4204, 0.6978, 0.2277, 0.7345, 0.1998, 0.733, 0.2017, 0.7017, 0.229, 0.703, 0.03414, 0.7129, 0.007248, 0.7073, 0.01358, 0.6774, 0.03986, 0.6824, 0.4512, 0.7263, 0.4233, 0.7292, 0.4204, 0.6978, 0.4476, 0.6949, 0.2556, 0.7353, 0.2277, 0.7345, 0.229, 0.703, 0.2563, 0.7039, 0.06137, 0.7177, 0.03414, 0.7129, 0.03986, 0.6824, 0.06643, 0.687, 0.4791, 0.7227, 0.4512, 0.7263, 0.4476, 0.6949, 0.4747, 0.6915, 0.2836, 0.7357, 0.2556, 0.7353, 0.2563, 0.7039, 0.2837, 0.7042, 0.08883, 0.7219, 0.06137, 0.7177, 0.06643, 0.687, 0.09324, 0.691, 0.3115, 0.7355, 0.2836, 0.7357, 0.2837, 0.7042, 0.311, 0.704, 0.03986, 0.6824, 0.01358, 0.6774, 0.03308, 0.5711, 0.05789, 0.5754, 0.4476, 0.6949, 0.4204, 0.6978, 0.4101, 0.5888, 0.4352, 0.5862, 0.2563, 0.7039, 0.229, 0.703, 0.2333, 0.5937, 0.2586, 0.5945, 0.06643, 0.687, 0.03986, 0.6824, 0.05789, 0.5754, 0.08275, 0.5794, 0.4747, 0.6915, 0.4476, 0.6949, 0.4352, 0.5862, 0.4603, 0.5831, 0.2837, 0.7042, 0.2563, 0.7039, 0.2586, 0.5945, 0.2838, 0.5947, 0.09324, 0.691, 0.06643, 0.687, 0.08275, 0.5794, 0.1077, 0.5829, 0.311, 0.704, 0.2837, 0.7042, 0.2838, 0.5947, 0.3091, 0.5945, 0.1202, 0.6944, 0.09324, 0.691, 0.1077, 0.5829, 0.1327, 0.586, 0.3384, 0.7033, 0.311, 0.704, 0.3091, 0.5945, 0.3344, 0.5938, 0.1473, 0.6974, 0.1202, 0.6944, 0.1327, 0.586, 0.1578, 0.5887, 0.5018, 0.6874, 0.4747, 0.6915, 0.4603, 0.5831, 0.4853, 0.5795, 0.3657, 0.702, 0.3384, 0.7033, 0.3344, 0.5938, 0.3596, 0.5926, 0.1745, 0.6998, 0.1473, 0.6974, 0.1578, 0.5887, 0.1829, 0.5908, 0.5286, 0.6828, 0.5018, 0.6874, 0.4853, 0.5795, 0.5103, 0.5755, 0.3931, 0.7002, 0.3657, 0.702, 0.3596, 0.5926, 0.3849, 0.5909, 0.2017, 0.7017, 0.1745, 0.6998, 0.1829, 0.5908, 0.2081, 0.5925, 0.555, 0.6777, 0.5286, 0.6828, 0.5103, 0.5755, 0.5351, 0.5711, 0.4204, 0.6978, 0.3931, 0.7002, 0.3849, 0.5909, 0.4101, 0.5888, 0.229, 0.703, 0.2017, 0.7017, 0.2081, 0.5925, 0.2333, 0.5937, 0.511, 0.5569, 0.4863, 0.5524, 0.5014, 0.4646, 0.5277, 0.4698, 0.3864, 0.5402, 0.3611, 0.5387, 0.3657, 0.4485, 0.3932, 0.4504, 0.2086, 0.5432, 0.1832, 0.5463, 0.1714, 0.4559, 0.1992, 0.4526, 0.5355, 0.5618, 0.511, 0.5569, 0.5277, 0.4698, 0.5537, 0.4755, 0.4115, 0.5424, 0.3864, 0.5402, 0.3932, 0.4504, 0.4205, 0.4529, 0.2341, 0.5408, 0.2086, 0.5432, 0.1992, 0.4526, 0.2269, 0.4501, 0.56, 0.5672, 0.5355, 0.5618, 0.5537, 0.4755, 0.5793, 0.4817, 0.4366, 0.5451, 0.4115, 0.5424, 0.4205, 0.4529, 0.4477, 0.4562, 0.2595, 0.5391, 0.2341, 0.5408, 0.2269, 0.4501, 0.2547, 0.4483, 0.08255, 0.5644, 0.0577, 0.5703, 0.0364, 0.4836, 0.06258, 0.4767, 0.4615, 0.5485, 0.4366, 0.5451, 0.4477, 0.4562, 0.4747, 0.4601, 0.285, 0.538, 0.2595, 0.5391, 0.2547, 0.4483, 0.2826, 0.4473, 0.1075, 0.559, 0.08255, 0.5644, 0.06258, 0.4767, 0.08933, 0.4704, 0.4863, 0.5524, 0.4615, 0.5485, 0.4747, 0.4601, 0.5014, 0.4646, 0.3104, 0.5376, 0.285, 0.538, 0.2826, 0.4473, 0.3103, 0.447, 0.1327, 0.5542, 0.1075, 0.559, 0.08933, 0.4704, 0.1165, 0.4648, 0.3358, 0.5378, 0.3104, 0.5376, 0.3103, 0.447, 0.338, 0.4474, 0.1579, 0.5499, 0.1327, 0.5542, 0.1165, 0.4648, 0.1439, 0.46, 0.3611, 0.5387, 0.3358, 0.5378, 0.338, 0.4474, 0.3657, 0.4485, 0.1832, 0.5463, 0.1579, 0.5499, 0.1439, 0.46, 0.1714, 0.4559, 0.5407, 0.4133, 0.5129, 0.4074, 0.5146, 0.3988, 0.5428, 0.4049, 0.5787, 0.3798, 0.6067, 0.3871, 0.6056, 0.3965, 0.5763, 0.3888, 0.372, 0.3461, 0.4022, 0.3485, 0.4012, 0.3577, 0.3713, 0.3554, 0.3986, 0.3911, 0.3696, 0.389, 0.3702, 0.38, 0.3995, 0.3823, 0.5499, 0.3726, 0.5787, 0.3798, 0.5763, 0.3888, 0.5477, 0.3814, 0.3416, 0.3446, 0.372, 0.3461, 0.3713, 0.3554, 0.3412, 0.3538, 0.1933, 0.3924, 0.1639, 0.3959, 0.1628, 0.3868, 0.1925, 0.3834, 0.5209, 0.3661, 0.5499, 0.3726, 0.5477, 0.3814, 0.5189, 0.375, 0.3112, 0.3438, 0.3416, 0.3446, 0.3412, 0.3538, 0.311, 0.3531, 0.5681, 0.42, 0.5407, 0.4133, 0.5428, 0.4049, 0.5704, 0.4119, 0.2806, 0.3438, 0.3112, 0.3438, 0.311, 0.3531, 0.2807, 0.3532, 0.4275, 0.3941, 0.3986, 0.3911, 0.3995, 0.3823, 0.4286, 0.3853, 0.25, 0.3447, 0.2806, 0.3438, 0.2807, 0.3532, 0.2503, 0.3541, 0.2228, 0.3898, 0.1933, 0.3924, 0.1925, 0.3834, 0.2222, 0.3808, 0.2193, 0.3465, 0.25, 0.3447, 0.2503, 0.3541, 0.2199, 0.3559, 0.5942, 0.4283, 0.5681, 0.42, 0.5704, 0.4119, 0.5979, 0.4207, 0.5129, 0.4074, 0.4847, 0.4022, 0.4862, 0.3935, 0.5146, 0.3988, 0.1886, 0.3491, 0.2193, 0.3465, 0.2199, 0.3559, 0.1894, 0.3585, 0.4562, 0.3978, 0.4275, 0.3941, 0.4286, 0.3853, 0.4576, 0.389, 0.3111, 0.3869, 0.2817, 0.3871, 0.2816, 0.3781, 0.3113, 0.3779, 0.4322, 0.3517, 0.4022, 0.3485, 0.4041, 0.3316, 0.4346, 0.3349, 0.2193, 0.3465, 0.1886, 0.3491, 0.1873, 0.3318, 0.2185, 0.3292, 0.6067, 0.3871, 0.5787, 0.3798, 0.5834, 0.3638, 0.6122, 0.3724, 0.462, 0.3557, 0.4322, 0.3517, 0.4346, 0.3349, 0.4648, 0.3391, 0.25, 0.3447, 0.2193, 0.3465, 0.2185, 0.3292, 0.2496, 0.3275, 0.0358, 0.3765, 0.006551, 0.3843, 0.0003863, 0.3679, 0.03152, 0.359, 0.4916, 0.3605, 0.462, 0.3557, 0.4648, 0.3391, 0.4949, 0.344, 0.2806, 0.3438, 0.25, 0.3447, 0.2496, 0.3275, 0.2807, 0.3266, 0.06611, 0.3689, 0.0358, 0.3765, 0.03152, 0.359, 0.06258, 0.3516, 0.5209, 0.3661, 0.4916, 0.3605, 0.4949, 0.344, 0.5246, 0.3498, 0.3112, 0.3438, 0.2806, 0.3438, 0.2807, 0.3266, 0.3118, 0.3266, 0.09664, 0.3624, 0.06611, 0.3689, 0.06258, 0.3516, 0.09369, 0.3451, 0.3416, 0.3446, 0.3112, 0.3438, 0.3118, 0.3266, 0.3427, 0.3275, 0.1273, 0.357, 0.09664, 0.3624, 0.09369, 0.3451, 0.1249, 0.3397, 0.372, 0.3461, 0.3416, 0.3446, 0.3427, 0.3275, 0.3735, 0.3291, 0.1579, 0.3526, 0.1273, 0.357, 0.1249, 0.3397, 0.1561, 0.3353, 0.5499, 0.3726, 0.5209, 0.3661, 0.5246, 0.3498, 0.5541, 0.3564, 0.4022, 0.3485, 0.372, 0.3461, 0.3735, 0.3291, 0.4041, 0.3316, 0.1886, 0.3491, 0.1579, 0.3526, 0.1561, 0.3353, 0.1873, 0.3318, 0.5787, 0.3798, 0.5499, 0.3726, 0.5541, 0.3564, 0.5834, 0.3638, 0.3525, 0.9996, 0.3205, 0.9996, 0.3205, 0.9826, 0.3525, 0.9826, 0.1284, 0.9996, 0.09641, 0.9996, 0.09641, 0.9826, 0.1284, 0.9826, 0.3845, 0.9996, 0.3525, 0.9996, 0.3525, 0.9826, 0.3845, 0.9826, 0.1604, 0.9996, 0.1284, 0.9996, 0.1284, 0.9826, 0.1604, 0.9826, 0.5765, 0.9996, 0.5445, 0.9996, 0.5445, 0.9826, 0.5765, 0.9826, 0.4165, 0.9996, 0.3845, 0.9996, 0.3845, 0.9826, 0.4165, 0.9826, 0.1924, 0.9996, 0.1604, 0.9996, 0.1604, 0.9826, 0.1924, 0.9826, 0.6085, 0.9996, 0.5765, 0.9996, 0.5765, 0.9826, 0.6085, 0.9826, 0.4485, 0.9996, 0.4165, 0.9996, 0.4165, 0.9826, 0.4485, 0.9826, 0.2244, 0.9996, 0.1924, 0.9996, 0.1924, 0.9826, 0.2244, 0.9826, 0.6405, 0.9996, 0.6085, 0.9996, 0.6085, 0.9826, 0.6405, 0.9826, 0.4805, 0.9996, 0.4485, 0.9996, 0.4485, 0.9826, 0.4805, 0.9826, 0.2564, 0.9996, 0.2244, 0.9996, 0.2244, 0.9826, 0.2564, 0.9826, 0.03239, 0.9996, 0.0003863, 0.9996, 0.0003863, 0.9826, 0.03239, 0.9826, 0.5125, 0.9996, 0.4805, 0.9996, 0.4805, 0.9826, 0.5125, 0.9826, 0.2885, 0.9996, 0.2564, 0.9996, 0.2564, 0.9826, 0.2885, 0.9826, 0.0644, 0.9996, 0.03239, 0.9996, 0.03239, 0.9826, 0.0644, 0.9826, 0.5445, 0.9996, 0.5125, 0.9996, 0.5125, 0.9826, 0.5445, 0.9826, 0.3205, 0.9996, 0.2885, 0.9996, 0.2885, 0.9826, 0.3205, 0.9826, 0.09641, 0.9996, 0.0644, 0.9996, 0.0644, 0.9826, 0.09641, 0.9826, 0.5285, 0.1211, 0.5359, 0.09001, 0.5568, 0.09768, 0.5506, 0.1237, 0.6899, 0.002604, 0.7204, 0.01217, 0.7113, 0.0325, 0.6857, 0.02449, 0.6899, 0.2717, 0.6579, 0.2739, 0.659, 0.2517, 0.6857, 0.2498, 0.5285, 0.1532, 0.5285, 0.1211, 0.5506, 0.1237, 0.5506, 0.1506, 0.6579, 0.0003863, 0.6899, 0.002604, 0.6857, 0.02449, 0.659, 0.02263, 0.7204, 0.2621, 0.6899, 0.2717, 0.6857, 0.2498, 0.7113, 0.2418, 0.5359, 0.1843, 0.5285, 0.1532, 0.5506, 0.1506, 0.5568, 0.1766, 0.6264, 0.005642, 0.6579, 0.0003863, 0.659, 0.02263, 0.6326, 0.02703, 0.5504, 0.2128, 0.5359, 0.1843, 0.5568, 0.1766, 0.5689, 0.2005, 0.5969, 0.01809, 0.6264, 0.005642, 0.6326, 0.02703, 0.6079, 0.03745, 0.5711, 0.2373, 0.5504, 0.2128, 0.5689, 0.2005, 0.5863, 0.221, 0.5711, 0.03703, 0.5969, 0.01809, 0.6079, 0.03745, 0.5863, 0.05332, 0.7479, 0.2457, 0.7204, 0.2621, 0.7113, 0.2418, 0.7343, 0.2281, 0.5969, 0.2562, 0.5711, 0.2373, 0.5863, 0.221, 0.6079, 0.2368, 0.5504, 0.06146, 0.5711, 0.03703, 0.5863, 0.05332, 0.5689, 0.07377, 0.7708, 0.2234, 0.7479, 0.2457, 0.7343, 0.2281, 0.7535, 0.2094, 0.6264, 0.2687, 0.5969, 0.2562, 0.6079, 0.2368, 0.6326, 0.2473, 0.5359, 0.09001, 0.5504, 0.06146, 0.5689, 0.07377, 0.5568, 0.09768, 0.7879, 0.1963, 0.7708, 0.2234, 0.7535, 0.2094, 0.7679, 0.1867, 0.6579, 0.2739, 0.6264, 0.2687, 0.6326, 0.2473, 0.659, 0.2517, 0.7338, 0.04123, 0.7336, 0.04412, 0.7324, 0.0468, 0.7305, 0.049, 0.728, 0.0505, 0.7252, 0.05115, 0.7223, 0.05091, 0.7196, 0.04978, 0.7174, 0.04787, 0.7159, 0.04539, 0.7153, 0.04256, 0.7155, 0.03966, 0.7167, 0.03699, 0.7186, 0.03479, 0.721, 0.03329, 0.7239, 0.03264, 0.7268, 0.03288, 0.7294, 0.03401, 0.7316, 0.03592, 0.7331, 0.0384, 0.2909, 0.0008059, 0.3176, 0.002064, 0.299, 0.2998, 0.2815, 0.299, 0.4762, 0.0271, 0.5021, 0.03415, 0.4191, 0.3207, 0.4023, 0.3162, 0.07794, 0.02086, 0.1042, 0.01545, 0.1599, 0.3086, 0.1428, 0.3121, 0.2641, 0.0003863, 0.2909, 0.0008059, 0.2815, 0.299, 0.2641, 0.2988, 0.4502, 0.02086, 0.4762, 0.0271, 0.4023, 0.3162, 0.3853, 0.3121, 0.2373, 0.0008058, 0.2641, 0.0003863, 0.2641, 0.2988, 0.2466, 0.299, 0.4239, 0.01545, 0.4502, 0.02086, 0.3853, 0.3121, 0.3682, 0.3086, 0.2105, 0.002064, 0.2373, 0.0008058, 0.2466, 0.299, 0.2292, 0.2998, 0.3975, 0.01085, 0.4239, 0.01545, 0.3682, 0.3086, 0.351, 0.3056, 0.05187, 0.0271, 0.07794, 0.02086, 0.1428, 0.3121, 0.1258, 0.3162, 0.1838, 0.004159, 0.2105, 0.002064, 0.2292, 0.2998, 0.2117, 0.3012, 0.371, 0.007091, 0.3975, 0.01085, 0.351, 0.3056, 0.3337, 0.3031, 0.02601, 0.03415, 0.05187, 0.0271, 0.1258, 0.3162, 0.109, 0.3207, 0.1571, 0.00709, 0.1838, 0.004159, 0.2117, 0.3012, 0.1944, 0.3031, 0.3443, 0.00416, 0.371, 0.007091, 0.3337, 0.3031, 0.3164, 0.3012, 0.0003863, 0.042, 0.02601, 0.03415, 0.109, 0.3207, 0.09228, 0.3259, 0.1306, 0.01085, 0.1571, 0.00709, 0.1944, 0.3031, 0.1771, 0.3056, 0.3176, 0.002064, 0.3443, 0.00416, 0.3164, 0.3012, 0.299, 0.2998, 0.5021, 0.03415, 0.5277, 0.042, 0.4358, 0.3259, 0.4191, 0.3207, 0.1042, 0.01545, 0.1306, 0.01085, 0.1771, 0.3056, 0.1599, 0.3086, 0.5892, 0.1227, 0.6329, 0.1245, 0.6327, 0.1302, 0.589, 0.1278, 0.589, 0.07608, 0.6327, 0.07373, 0.6329, 0.07937, 0.5892, 0.08125, 0.5896, 0.1019, 0.6334, 0.1019, 0.6334, 0.1076, 0.5896, 0.1071, 0.5894, 0.1175, 0.6332, 0.1189, 0.6329, 0.1245, 0.5892, 0.1227, 0.5886, 0.07091, 0.6323, 0.0681, 0.6327, 0.07373, 0.589, 0.07608, 0.5896, 0.09677, 0.6334, 0.0963, 0.6334, 0.1019, 0.5896, 0.1019, 0.5894, 0.08642, 0.6332, 0.08501, 0.6333, 0.09066, 0.5895, 0.0916, 0.5895, 0.1123, 0.6333, 0.1132, 0.6332, 0.1189, 0.5894, 0.1175, 0.589, 0.1278, 0.6327, 0.1302, 0.6323, 0.1358, 0.5886, 0.133, 0.5895, 0.0916, 0.6333, 0.09066, 0.6334, 0.0963, 0.5896, 0.09677, 0.5892, 0.08125, 0.6329, 0.07937, 0.6332, 0.08501, 0.5894, 0.08642, 0.5896, 0.1071, 0.6334, 0.1076, 0.6333, 0.1132, 0.5895, 0.1123, 0.7109, 0.05072, 0.7143, 0.04851, 0.7177, 0.05492, 0.714, 0.05655, 0.7162, 0.08248, 0.7202, 0.08344, 0.7179, 0.09034, 0.7142, 0.08876, 0.7172, 0.06933, 0.7213, 0.06898, 0.7213, 0.07625, 0.7173, 0.07594, 0.7071, 0.09991, 0.7102, 0.1026, 0.705, 0.1077, 0.7024, 0.1045, 0.691, 0.1111, 0.6924, 0.1149, 0.6854, 0.1169, 0.6846, 0.1129, 0.7173, 0.07594, 0.7213, 0.07625, 0.7202, 0.08344, 0.7162, 0.08248, 0.7161, 0.06281, 0.7201, 0.0618, 0.7213, 0.06898, 0.7172, 0.06933, 0.7111, 0.09462, 0.7146, 0.09679, 0.7102, 0.1026, 0.7071, 0.09991, 0.6969, 0.1082, 0.699, 0.1118, 0.6924, 0.1149, 0.691, 0.1111, 0.714, 0.05655, 0.7177, 0.05492, 0.7201, 0.0618, 0.7161, 0.06281, 0.7142, 0.08876, 0.7179, 0.09034, 0.7146, 0.09679, 0.7111, 0.09462, 0.7024, 0.1045, 0.705, 0.1077, 0.699, 0.1118, 0.6969, 0.1082, 0.7576, 0.3501, 0.7527, 0.3501, 0.7527, 0.344, 0.7576, 0.344, 0.7512, 0.2742, 0.7561, 0.2742, 0.7561, 0.2803, 0.7512, 0.2803, 0.7569, 0.07751, 0.7623, 0.07977, 0.7595, 0.08647, 0.7541, 0.08421, 0.7504, 0.09056, 0.7451, 0.08829, 0.7479, 0.08159, 0.7532, 0.08385, 0.7512, 0.3374, 0.7512, 0.3325, 0.7573, 0.3325, 0.7573, 0.3374, 0.7541, 0.08421, 0.7595, 0.08647, 0.7566, 0.09318, 0.7513, 0.09091, 0.7601, 0.06996, 0.7655, 0.07223, 0.7626, 0.07893, 0.7573, 0.07667, 0.7512, 0.2865, 0.7561, 0.2865, 0.7561, 0.2926, 0.7512, 0.2926, 0.7561, 0.07715, 0.7507, 0.07489, 0.7536, 0.06819, 0.7589, 0.07045, 0.7629, 0.06326, 0.7683, 0.06553, 0.7655, 0.07223, 0.7601, 0.06996, 0.7512, 0.2803, 0.7561, 0.2803, 0.7561, 0.2865, 0.7512, 0.2865, 0.7532, 0.08385, 0.7479, 0.08159, 0.7507, 0.07489, 0.7561, 0.07715, 0.7305, 0.344, 0.7358, 0.347, 0.7389, 0.3523, 0.7389, 0.3585, 0.7358, 0.3638, 0.7305, 0.3668, 0.7243, 0.3668, 0.719, 0.3638, 0.716, 0.3585, 0.716, 0.3523, 0.719, 0.347, 0.7243, 0.344, 0.7447, 0.08914, 0.7581, 0.09481, 0.754, 0.1046, 0.7406, 0.09897, 0.6912, 0.2395, 0.6778, 0.2338, 0.6819, 0.224, 0.6954, 0.2296, 0.6995, 0.2198, 0.6861, 0.2141, 0.6903, 0.2043, 0.7037, 0.21, 0.7519, 0.3987, 0.7396, 0.3987, 0.7396, 0.3897, 0.7519, 0.3897, 0.7342, 0.1141, 0.7476, 0.1198, 0.7434, 0.1296, 0.73, 0.1239, 0.7037, 0.21, 0.6903, 0.2043, 0.6944, 0.1945, 0.7078, 0.2001, 0.7519, 0.3897, 0.7396, 0.3897, 0.7396, 0.3807, 0.7519, 0.3807, 0.73, 0.1239, 0.7434, 0.1296, 0.7393, 0.1394, 0.7259, 0.1337, 0.7159, 0.1436, 0.7293, 0.1493, 0.7252, 0.1591, 0.7117, 0.1534, 0.7519, 0.3807, 0.7396, 0.3807, 0.7396, 0.3717, 0.7519, 0.3717, 0.6954, 0.2296, 0.6819, 0.224, 0.6861, 0.2141, 0.6995, 0.2198, 0.7259, 0.1337, 0.7393, 0.1394, 0.7351, 0.1492, 0.7217, 0.1436, 0.7287, 0.2742, 0.7303, 0.2802, 0.7252, 0.2831, 0.7209, 0.2786, 0.7462, 0.3033, 0.7416, 0.2991, 0.7444, 0.2939, 0.7504, 0.2953, 0.7377, 0.2742, 0.7361, 0.2802, 0.7303, 0.2802, 0.7287, 0.2742, 0.7367, 0.3086, 0.7355, 0.3026, 0.7407, 0.3, 0.7448, 0.3047, 0.7278, 0.3081, 0.7297, 0.3022, 0.7355, 0.3026, 0.7367, 0.3086, 0.7202, 0.3033, 0.7247, 0.2991, 0.7297, 0.3022, 0.7278, 0.3081, 0.716, 0.2953, 0.722, 0.2939, 0.7247, 0.2991, 0.7202, 0.3033, 0.7455, 0.2786, 0.7412, 0.2831, 0.7361, 0.2802, 0.7377, 0.2742, 0.7162, 0.2863, 0.7222, 0.2881, 0.722, 0.2939, 0.716, 0.2953, 0.7502, 0.2863, 0.7442, 0.2881, 0.7412, 0.2831, 0.7455, 0.2786, 0.7209, 0.2786, 0.7252, 0.2831, 0.7222, 0.2881, 0.7162, 0.2863, 0.7504, 0.2953, 0.7444, 0.2939, 0.7442, 0.2881, 0.7502, 0.2863, 0.6331, 0.1963, 0.5894, 0.1986, 0.5891, 0.193, 0.6329, 0.1911, 0.6325, 0.1808, 0.5888, 0.1817, 0.5887, 0.1761, 0.6325, 0.1756, 0.6327, 0.1549, 0.5889, 0.1535, 0.5891, 0.1479, 0.6329, 0.1497, 0.6334, 0.2015, 0.5897, 0.2043, 0.5894, 0.1986, 0.6331, 0.1963, 0.6327, 0.186, 0.5889, 0.1874, 0.5888, 0.1817, 0.6325, 0.1808, 0.6325, 0.1601, 0.5888, 0.1591, 0.5889, 0.1535, 0.6327, 0.1549, 0.6324, 0.1704, 0.5886, 0.1704, 0.5887, 0.1648, 0.6325, 0.1653, 0.6331, 0.1446, 0.5894, 0.1422, 0.5897, 0.1366, 0.6334, 0.1394, 0.6329, 0.1911, 0.5891, 0.193, 0.5889, 0.1874, 0.6327, 0.186, 0.6325, 0.1653, 0.5887, 0.1648, 0.5888, 0.1591, 0.6325, 0.1601, 0.6325, 0.1756, 0.5887, 0.1761, 0.5886, 0.1704, 0.6324, 0.1704, 0.6329, 0.1497, 0.5891, 0.1479, 0.5894, 0.1422, 0.6331, 0.1446, 0.7195, 0.1117, 0.7154, 0.1121, 0.7154, 0.1048, 0.7194, 0.1051, 0.7296, 0.08113, 0.7265, 0.07843, 0.7317, 0.07339, 0.7343, 0.07655, 0.7225, 0.09229, 0.7188, 0.0907, 0.7221, 0.08425, 0.7256, 0.08643, 0.7458, 0.06997, 0.7443, 0.06615, 0.7513, 0.06415, 0.7521, 0.06815, 0.7206, 0.1182, 0.7166, 0.1192, 0.7154, 0.1121, 0.7195, 0.1117, 0.7256, 0.08643, 0.7221, 0.08425, 0.7265, 0.07843, 0.7296, 0.08113, 0.7205, 0.09857, 0.7165, 0.09761, 0.7188, 0.0907, 0.7225, 0.09229, 0.7398, 0.0728, 0.7377, 0.06926, 0.7443, 0.06615, 0.7458, 0.06997, 0.7227, 0.1245, 0.719, 0.1261, 0.7166, 0.1192, 0.7206, 0.1182, 0.7194, 0.1051, 0.7154, 0.1048, 0.7165, 0.09761, 0.7205, 0.09857, 0.7343, 0.07655, 0.7317, 0.07339, 0.7377, 0.06926, 0.7398, 0.0728, 0.7258, 0.1303, 0.7224, 0.1325, 0.719, 0.1261, 0.7227, 0.1245, 0.7561, 0.2995, 0.7512, 0.2995, 0.7512, 0.2934, 0.7561, 0.2934, 0.7573, 0.3382, 0.7573, 0.3431, 0.7512, 0.3431, 0.7512, 0.3382, 0.7593, 0.06961, 0.7539, 0.06734, 0.7567, 0.06064, 0.7621, 0.06291, 0.7576, 0.357, 0.7527, 0.357, 0.7527, 0.3509, 0.7576, 0.3509, 0.7561, 0.3056, 0.7512, 0.3056, 0.7512, 0.2995, 0.7561, 0.2995, 0.7621, 0.06291, 0.7567, 0.06064, 0.7596, 0.05394, 0.7649, 0.0562, 0.7561, 0.3126, 0.7512, 0.3126, 0.7512, 0.3064, 0.7561, 0.3064, 0.7512, 0.3256, 0.7561, 0.3256, 0.7561, 0.3317, 0.7512, 0.3317, 0.7458, 0.3995, 0.7458, 0.4044, 0.7396, 0.4044, 0.7396, 0.3995, 0.7561, 0.3187, 0.7512, 0.3187, 0.7512, 0.3126, 0.7561, 0.3126, 0.7512, 0.3195, 0.7561, 0.3195, 0.7561, 0.3256, 0.7512, 0.3256, 0.7519, 0.3995, 0.7519, 0.4044, 0.7458, 0.4044, 0.7458, 0.3995, 0.7305, 0.3676, 0.7243, 0.3676, 0.719, 0.3707, 0.716, 0.376, 0.716, 0.3821, 0.719, 0.3874, 0.7243, 0.3905, 0.7305, 0.3905, 0.7358, 0.3874, 0.7389, 0.3821, 0.7389, 0.376, 0.7358, 0.3707, 0.7439, 0.06005, 0.7496, 0.04662, 0.7595, 0.05078, 0.7538, 0.0642, 0.7114, 0.1543, 0.7248, 0.16, 0.7206, 0.1698, 0.7072, 0.1641, 0.7031, 0.1739, 0.7165, 0.1796, 0.7123, 0.1895, 0.6989, 0.1838, 0.7283, 0.4093, 0.716, 0.4093, 0.716, 0.4003, 0.7283, 0.4003, 0.7396, 0.344, 0.7519, 0.344, 0.7519, 0.353, 0.7396, 0.353, 0.6989, 0.1838, 0.7123, 0.1895, 0.7082, 0.1993, 0.6948, 0.1936, 0.7283, 0.4003, 0.716, 0.4003, 0.716, 0.3913, 0.7283, 0.3913, 0.7396, 0.353, 0.7519, 0.353, 0.7519, 0.362, 0.7396, 0.362, 0.7341, 0.05589, 0.7398, 0.04247, 0.7496, 0.04662, 0.7439, 0.06005, 0.7444, 0.1174, 0.7345, 0.1132, 0.7402, 0.09981, 0.75, 0.104, 0.7072, 0.1641, 0.7206, 0.1698, 0.7165, 0.1796, 0.7031, 0.1739, 0.7396, 0.362, 0.7519, 0.362, 0.7519, 0.371, 0.7396, 0.371, 0.7452, 0.3387, 0.7408, 0.3343, 0.7437, 0.3292, 0.7497, 0.3308, 0.716, 0.3218, 0.722, 0.3234, 0.722, 0.3292, 0.716, 0.3308, 0.7374, 0.3432, 0.7358, 0.3372, 0.7408, 0.3343, 0.7452, 0.3387, 0.7205, 0.3139, 0.7249, 0.3183, 0.722, 0.3234, 0.716, 0.3218, 0.7283, 0.3094, 0.7299, 0.3154, 0.7249, 0.3183, 0.7205, 0.3139, 0.7374, 0.3094, 0.7358, 0.3154, 0.7299, 0.3154, 0.7283, 0.3094, 0.7452, 0.3139, 0.7408, 0.3183, 0.7358, 0.3154, 0.7374, 0.3094, 0.7283, 0.3432, 0.7299, 0.3372, 0.7358, 0.3372, 0.7374, 0.3432, 0.7497, 0.3218, 0.7437, 0.3234, 0.7408, 0.3183, 0.7452, 0.3139, 0.7205, 0.3387, 0.7249, 0.3343, 0.7299, 0.3372, 0.7283, 0.3432, 0.7497, 0.3308, 0.7437, 0.3292, 0.7437, 0.3234, 0.7497, 0.3218, 0.716, 0.3308, 0.722, 0.3292, 0.7249, 0.3343, 0.7205, 0.3387, 0.5598, 0.84, 0.5862, 0.8585, 0.5698, 0.8805, 0.5448, 0.8625, 0.4092, 0.7785, 0.4415, 0.7865, 0.434, 0.8134, 0.4035, 0.8058, 0.1779, 0.7852, 0.2103, 0.7774, 0.2161, 0.8048, 0.1855, 0.8122, 0.5862, 0.8585, 0.612, 0.8788, 0.5942, 0.9009, 0.5698, 0.8805, 0.4415, 0.7865, 0.4731, 0.7968, 0.4638, 0.823, 0.434, 0.8134, 0.2103, 0.7774, 0.2432, 0.7718, 0.2471, 0.7996, 0.2161, 0.8048, 0.0003863, 0.8744, 0.02765, 0.8553, 0.04349, 0.8789, 0.01691, 0.898, 0.4731, 0.7968, 0.5038, 0.8091, 0.4928, 0.8343, 0.4638, 0.823, 0.2432, 0.7718, 0.2764, 0.7685, 0.2783, 0.7965, 0.2471, 0.7996, 0.02765, 0.8553, 0.05588, 0.8375, 0.06926, 0.8601, 0.04349, 0.8789, 0.5038, 0.8091, 0.533, 0.8235, 0.5207, 0.8471, 0.4928, 0.8343, 0.2764, 0.7685, 0.3098, 0.7675, 0.3098, 0.7957, 0.2783, 0.7965, 0.05588, 0.8375, 0.0849, 0.8215, 0.0977, 0.8463, 0.06926, 0.8601, 0.3098, 0.7675, 0.3434, 0.7687, 0.3413, 0.7971, 0.3098, 0.7957, 0.0849, 0.8215, 0.115, 0.8073, 0.1262, 0.833, 0.0977, 0.8463, 0.3434, 0.7687, 0.3766, 0.7727, 0.3728, 0.7986, 0.3413, 0.7971, 0.115, 0.8073, 0.1461, 0.7952, 0.1555, 0.8216, 0.1262, 0.833, 0.533, 0.8235, 0.5598, 0.84, 0.5448, 0.8625, 0.5207, 0.8471, 0.3766, 0.7727, 0.4092, 0.7785, 0.4035, 0.8058, 0.3728, 0.7986, 0.1461, 0.7952, 0.1779, 0.7852, 0.1855, 0.8122, 0.1555, 0.8216, 0.01691, 0.898, 0.04349, 0.8789, 0.06533, 0.9099, 0.04231, 0.9277, 0.4638, 0.823, 0.4928, 0.8343, 0.4782, 0.8691, 0.4513, 0.8586, 0.2471, 0.7996, 0.2783, 0.7965, 0.2808, 0.8341, 0.2521, 0.8369, 0.04349, 0.8789, 0.06926, 0.8601, 0.08977, 0.8942, 0.06533, 0.9099, 0.4928, 0.8343, 0.5207, 0.8471, 0.5164, 0.8557, 0.5079, 0.8725, 0.5031, 0.8812, 0.4782, 0.8691, 0.2783, 0.7965, 0.3098, 0.7957, 0.3096, 0.8332, 0.2808, 0.8341, 0.06926, 0.8601, 0.0977, 0.8463, 0.1151, 0.88, 0.08977, 0.8942, 0.3098, 0.7957, 0.3413, 0.7971, 0.3384, 0.8344, 0.3096, 0.8332, 0.0977, 0.8463, 0.1262, 0.833, 0.1412, 0.8676, 0.1151, 0.88, 0.3413, 0.7971, 0.3728, 0.7986, 0.3671, 0.8379, 0.3384, 0.8344, 0.1262, 0.833, 0.1555, 0.8216, 0.1681, 0.8571, 0.1412, 0.8676, 0.5207, 0.8471, 0.5448, 0.8625, 0.5392, 0.8702, 0.5164, 0.8557, 0.3728, 0.7986, 0.4035, 0.8058, 0.3957, 0.8428, 0.3671, 0.8379, 0.1555, 0.8216, 0.1855, 0.8122, 0.1956, 0.8484, 0.1681, 0.8571, 0.5448, 0.8625, 0.5698, 0.8805, 0.5468, 0.9094, 0.5256, 0.8948, 0.5298, 0.8868, 0.5392, 0.8702, 0.4035, 0.8058, 0.434, 0.8134, 0.4238, 0.8498, 0.3957, 0.8428, 0.1855, 0.8122, 0.2161, 0.8048, 0.2237, 0.8417, 0.1956, 0.8484, 0.5698, 0.8805, 0.5942, 0.9009, 0.5678, 0.9277, 0.5468, 0.9094, 0.434, 0.8134, 0.4638, 0.823, 0.4513, 0.8586, 0.4238, 0.8498, 0.2161, 0.8048, 0.2471, 0.7996, 0.2521, 0.8369, 0.2237, 0.8417, 0.8857, 0.007723, 0.8605, 0.01027, 0.8587, 0.003146, 0.8861, 0.0003863, 0.8632, 0.3958, 0.8859, 0.3958, 0.8869, 0.4026, 0.8623, 0.4026, 0.9659, 0.1149, 0.9682, 0.08964, 0.9756, 0.08925, 0.973, 0.1167, 0.8586, 0.2357, 0.8372, 0.2432, 0.834, 0.2371, 0.8572, 0.2289, 0.8605, 0.01027, 0.837, 0.02003, 0.8333, 0.01373, 0.8587, 0.003146, 0.8045, 0.2741, 0.7959, 0.2951, 0.7892, 0.2934, 0.7986, 0.2706, 0.9682, 0.08964, 0.9632, 0.06476, 0.9701, 0.06225, 0.9756, 0.08925, 0.8222, 0.3775, 0.8414, 0.3895, 0.8386, 0.3958, 0.8177, 0.3827, 0.837, 0.02003, 0.8174, 0.03616, 0.812, 0.03123, 0.8333, 0.01373, 0.9558, 0.3177, 0.9533, 0.2951, 0.96, 0.2934, 0.9627, 0.3179, 0.9632, 0.06476, 0.9511, 0.04241, 0.957, 0.03801, 0.9701, 0.06225, 0.8174, 0.03616, 0.8033, 0.05729, 0.7967, 0.05415, 0.812, 0.03123, 0.8372, 0.2432, 0.8187, 0.2564, 0.8139, 0.2514, 0.834, 0.2371, 0.8859, 0.3958, 0.9078, 0.3895, 0.9106, 0.3958, 0.8869, 0.4026, 0.8033, 0.05729, 0.796, 0.08159, 0.7887, 0.08051, 0.7967, 0.05415, 0.8414, 0.3895, 0.8632, 0.3958, 0.8623, 0.4026, 0.8386, 0.3958, 0.7959, 0.2951, 0.7933, 0.3177, 0.7865, 0.3179, 0.7892, 0.2934, 0.8187, 0.2564, 0.8045, 0.2741, 0.7986, 0.2706, 0.8139, 0.2514, 0.796, 0.08159, 0.796, 0.107, 0.7887, 0.1081, 0.7887, 0.08051, 0.9533, 0.2951, 0.9446, 0.2741, 0.9506, 0.2706, 0.96, 0.2934, 0.7291, 0.4052, 0.7519, 0.4052, 0.7519, 0.4056, 0.7291, 0.4056, 0.716, 0.4221, 0.7476, 0.4221, 0.7476, 0.4226, 0.716, 0.4226, 0.716, 0.4141, 0.7482, 0.4141, 0.7482, 0.4146, 0.716, 0.4146, 0.7096, 0.2057, 0.6947, 0.2409, 0.6941, 0.2407, 0.7089, 0.2054, 0.7482, 0.42, 0.716, 0.42, 0.716, 0.4194, 0.7482, 0.4194, 0.7731, 0.05764, 0.7877, 0.02306, 0.7883, 0.02332, 0.7737, 0.05789, 0.7482, 0.4133, 0.716, 0.4133, 0.716, 0.4127, 0.7482, 0.4127, 0.716, 0.4114, 0.7482, 0.4114, 0.7482, 0.412, 0.716, 0.412, 0.716, 0.43, 0.7476, 0.43, 0.7476, 0.4306, 0.716, 0.4306, 0.7476, 0.4239, 0.716, 0.4239, 0.716, 0.4234, 0.7476, 0.4234, 0.7303, 0.05426, 0.7451, 0.01904, 0.7458, 0.0193, 0.7309, 0.05452, 0.7599, 0.0531, 0.7745, 0.01852, 0.7751, 0.01878, 0.7605, 0.05335, 0.711, 0.2063, 0.6961, 0.2415, 0.6955, 0.2413, 0.7104, 0.2061, 0.7814, 0.02932, 0.7668, 0.0639, 0.7662, 0.06364, 0.7808, 0.02907, 0.7482, 0.4106, 0.716, 0.4106, 0.716, 0.4101, 0.7482, 0.4101, 0.716, 0.4287, 0.7476, 0.4287, 0.7476, 0.4292, 0.716, 0.4292, 0.7073, 0.2037, 0.7222, 0.1685, 0.7228, 0.1688, 0.7079, 0.204, 0.7833, 0.0301, 0.7687, 0.06468, 0.7681, 0.06443, 0.7827, 0.02985, 0.7482, 0.4173, 0.716, 0.4173, 0.716, 0.4167, 0.7482, 0.4167, 0.7614, 0.05371, 0.776, 0.01914, 0.7766, 0.01939, 0.762, 0.05396, 0.7569, 0.3064, 0.7569, 0.2742, 0.7574, 0.2742, 0.7574, 0.3064, 0.7785, 0.02809, 0.7639, 0.06267, 0.7633, 0.06242, 0.7779, 0.02784, 0.716, 0.4207, 0.7482, 0.4207, 0.7482, 0.4213, 0.716, 0.4213, 0.7554, 0.007307, 0.7407, 0.04188, 0.7401, 0.04163, 0.7547, 0.007052, 0.6921, 0.2398, 0.7069, 0.2046, 0.7076, 0.2048, 0.6927, 0.2401, 0.7476, 0.4253, 0.716, 0.4253, 0.716, 0.4247, 0.7476, 0.4247, 0.78, 0.02871, 0.7654, 0.06329, 0.7647, 0.06303, 0.7794, 0.02846, 0.7108, 0.2052, 0.7256, 0.17, 0.7263, 0.1702, 0.7114, 0.2055, 0.7795, 0.02061, 0.7649, 0.05519, 0.7643, 0.05493, 0.7789, 0.02036, 0.7734, 0.05874, 0.7585, 0.09396, 0.7579, 0.0937, 0.7727, 0.05848, 0.7476, 0.4266, 0.716, 0.4266, 0.716, 0.426, 0.7476, 0.426, 0.7568, 0.007918, 0.7422, 0.04249, 0.7416, 0.04224, 0.7562, 0.007664, 0.716, 0.4154, 0.7482, 0.4154, 0.7482, 0.416, 0.716, 0.416, 0.7515, 0.4067, 0.7291, 0.4067, 0.7291, 0.4063, 0.7515, 0.4063, 0.7093, 0.2046, 0.7242, 0.1694, 0.7248, 0.1696, 0.7099, 0.2048, 0.7628, 0.05432, 0.7774, 0.01975, 0.778, 0.02, 0.7634, 0.05458, 0.7482, 0.4186, 0.716, 0.4186, 0.716, 0.4181, 0.7482, 0.4181, 0.716, 0.4274, 0.7476, 0.4274, 0.7476, 0.4279, 0.716, 0.4279, 0.7321, 0.05505, 0.747, 0.01983, 0.7476, 0.02009, 0.7327, 0.05531, 0.716, 0.4313, 0.7476, 0.4313, 0.7476, 0.4319, 0.716, 0.4319, 0.1419, 0.9628, 0.1145, 0.9656, 0.1114, 0.9378, 0.1393, 0.9349, 0.3345, 0.9575, 0.307, 0.9567, 0.3075, 0.9287, 0.3355, 0.9295, 0.1145, 0.9656, 0.08713, 0.9689, 0.08353, 0.9411, 0.1114, 0.9378, 0.307, 0.9567, 0.2794, 0.9565, 0.2794, 0.9285, 0.3075, 0.9287, 0.08713, 0.9689, 0.05985, 0.9727, 0.05574, 0.945, 0.08353, 0.9411, 0.2794, 0.9565, 0.2519, 0.9567, 0.2514, 0.9287, 0.2794, 0.9285, 0.4717, 0.9689, 0.4444, 0.9656, 0.4475, 0.9378, 0.4753, 0.9411, 0.05985, 0.9727, 0.03264, 0.977, 0.02802, 0.9494, 0.05574, 0.945, 0.2519, 0.9567, 0.2243, 0.9575, 0.2233, 0.9295, 0.2514, 0.9287, 0.4444, 0.9656, 0.417, 0.9628, 0.4195, 0.9349, 0.4475, 0.9378, 0.03264, 0.977, 0.005517, 0.9818, 0.0003863, 0.9543, 0.02802, 0.9494, 0.2243, 0.9575, 0.1968, 0.9588, 0.1953, 0.9308, 0.2233, 0.9295, 0.417, 0.9628, 0.3895, 0.9605, 0.3916, 0.9326, 0.4195, 0.9349, 0.5533, 0.9818, 0.5262, 0.977, 0.5308, 0.9494, 0.5585, 0.9543, 0.1968, 0.9588, 0.1693, 0.9605, 0.1673, 0.9326, 0.1953, 0.9308, 0.3895, 0.9605, 0.362, 0.9588, 0.3636, 0.9308, 0.3916, 0.9326, 0.5262, 0.977, 0.499, 0.9727, 0.5031, 0.945, 0.5308, 0.9494, 0.1693, 0.9605, 0.1419, 0.9628, 0.1393, 0.9349, 0.1673, 0.9326, 0.362, 0.9588, 0.3345, 0.9575, 0.3355, 0.9295, 0.3636, 0.9308, 0.499, 0.9727, 0.4717, 0.9689, 0.4753, 0.9411, 0.5031, 0.945, 0.807, 0.3605, 0.8222, 0.3775, 0.8177, 0.3827, 0.8013, 0.3644, 0.9331, 0.1641, 0.9511, 0.1462, 0.957, 0.1506, 0.9375, 0.17, 0.952, 0.3401, 0.9558, 0.3177, 0.9627, 0.3179, 0.9586, 0.3422, 0.9107, 0.01261, 0.8857, 0.007723, 0.8861, 0.0003863, 0.9131, 0.00569, 0.9421, 0.3605, 0.952, 0.3401, 0.9586, 0.3422, 0.9479, 0.3644, 0.9107, 0.176, 0.9331, 0.1641, 0.9375, 0.17, 0.9131, 0.1829, 0.9331, 0.02451, 0.9107, 0.01261, 0.9131, 0.00569, 0.9375, 0.0186, 0.8813, 0.2344, 0.8586, 0.2357, 0.8572, 0.2289, 0.8818, 0.2275, 0.8857, 0.1809, 0.9107, 0.176, 0.9131, 0.1829, 0.8861, 0.1882, 0.7972, 0.3401, 0.807, 0.3605, 0.8013, 0.3644, 0.7906, 0.3422, 0.9511, 0.04241, 0.9331, 0.02451, 0.9375, 0.0186, 0.957, 0.03801, 0.8605, 0.1783, 0.8857, 0.1809, 0.8861, 0.1882, 0.8587, 0.1854, 0.927, 0.3775, 0.9421, 0.3605, 0.9479, 0.3644, 0.9314, 0.3827, 0.837, 0.1685, 0.8605, 0.1783, 0.8587, 0.1854, 0.8333, 0.1748, 0.9034, 0.2394, 0.8813, 0.2344, 0.8818, 0.2275, 0.9059, 0.2329, 0.8174, 0.1524, 0.837, 0.1685, 0.8333, 0.1748, 0.812, 0.1573, 0.7933, 0.3177, 0.7972, 0.3401, 0.7906, 0.3422, 0.7865, 0.3179, 0.8033, 0.1313, 0.8174, 0.1524, 0.812, 0.1573, 0.7967, 0.1344, 0.9078, 0.3895, 0.927, 0.3775, 0.9314, 0.3827, 0.9106, 0.3958, 0.796, 0.107, 0.8033, 0.1313, 0.7967, 0.1344, 0.7887, 0.1081, 0.5298, 0.8868, 0.5079, 0.8725, 0.518, 0.8704, 0.5248, 0.8764, 0.5079, 0.8725, 0.5298, 0.8868, 0.5256, 0.8948, 0.5031, 0.8812, 0.5215, 0.8656, 0.5284, 0.872, 0.5248, 0.8764, 0.518, 0.8704, 0.5079, 0.8725, 0.5164, 0.8557, 0.5215, 0.8656, 0.518, 0.8704, 0.5392, 0.8702, 0.5298, 0.8868, 0.5248, 0.8764, 0.5284, 0.872, 0.5164, 0.8557, 0.5392, 0.8702, 0.5284, 0.872, 0.5215, 0.8656, 0.6662, 0.0386, 0.6725, 0.03961, 0.6668, 0.06825, 0.6621, 0.06758, 0.6532, 0.03963, 0.6599, 0.03889, 0.6573, 0.06672, 0.653, 0.06605, 0.6391, 0.04016, 0.6459, 0.04004, 0.649, 0.06597, 0.645, 0.06671, 0.6599, 0.03889, 0.6662, 0.0386, 0.6621, 0.06758, 0.6573, 0.06672, 0.6459, 0.04004, 0.6532, 0.03963, 0.653, 0.06605, 0.649, 0.06597, 0.6725, 0.03961, 0.6785, 0.04198, 0.6713, 0.06882, 0.6668, 0.06825, 0.653, 0.06605, 0.6573, 0.06672, 0.6565, 0.08458, 0.6537, 0.08421, 0.645, 0.06671, 0.649, 0.06597, 0.6506, 0.08524, 0.6474, 0.08668, 0.6573, 0.06672, 0.6621, 0.06758, 0.6589, 0.08565, 0.6565, 0.08458, 0.649, 0.06597, 0.653, 0.06605, 0.6537, 0.08421, 0.6506, 0.08524, 0.6668, 0.06825, 0.6713, 0.06882, 0.6646, 0.08774, 0.6615, 0.087, 0.6621, 0.06758, 0.6668, 0.06825, 0.6615, 0.087, 0.6589, 0.08565, 0.6506, 0.08524, 0.6537, 0.08421, 0.6532, 0.09647, 0.6517, 0.09795, 0.6615, 0.087, 0.6646, 0.08774, 0.6604, 0.09991, 0.6585, 0.09881, 0.6589, 0.08565, 0.6615, 0.087, 0.6585, 0.09881, 0.6572, 0.09699, 0.6537, 0.08421, 0.6565, 0.08458, 0.6552, 0.09601, 0.6532, 0.09647, 0.6474, 0.08668, 0.6506, 0.08524, 0.6517, 0.09795, 0.6498, 0.09885, 0.6565, 0.08458, 0.6589, 0.08565, 0.6572, 0.09699, 0.6552, 0.09601, 0.6498, 0.09885, 0.6517, 0.09795, 0.6502, 0.1151, 0.6483, 0.116, 0.6552, 0.09601, 0.6572, 0.09699, 0.6556, 0.1168, 0.6538, 0.1158, 0.6517, 0.09795, 0.6532, 0.09647, 0.6522, 0.1149, 0.6502, 0.1151, 0.6585, 0.09881, 0.6604, 0.09991, 0.6592, 0.1169, 0.6574, 0.1174, 0.6572, 0.09699, 0.6585, 0.09881, 0.6574, 0.1174, 0.6556, 0.1168, 0.6532, 0.09647, 0.6552, 0.09601, 0.6538, 0.1158, 0.6522, 0.1149, 0.6574, 0.1174, 0.6592, 0.1169, 0.6578, 0.1324, 0.6558, 0.1323, 0.6556, 0.1168, 0.6574, 0.1174, 0.6558, 0.1323, 0.6543, 0.1314, 0.6522, 0.1149, 0.6538, 0.1158, 0.6526, 0.1306, 0.6508, 0.1304, 0.6483, 0.116, 0.6502, 0.1151, 0.649, 0.1312, 0.6469, 0.1318, 0.6538, 0.1158, 0.6556, 0.1168, 0.6543, 0.1314, 0.6526, 0.1306, 0.6502, 0.1151, 0.6522, 0.1149, 0.6508, 0.1304, 0.649, 0.1312, 0.6526, 0.1306, 0.6543, 0.1314, 0.6537, 0.1457, 0.6513, 0.1444, 0.649, 0.1312, 0.6508, 0.1304, 0.649, 0.1442, 0.6471, 0.1449, 0.6558, 0.1323, 0.6578, 0.1324, 0.6581, 0.147, 0.6558, 0.1468, 0.6543, 0.1314, 0.6558, 0.1323, 0.6558, 0.1468, 0.6537, 0.1457, 0.6508, 0.1304, 0.6526, 0.1306, 0.6513, 0.1444, 0.649, 0.1442, 0.6469, 0.1318, 0.649, 0.1312, 0.6471, 0.1449, 0.645, 0.1455, 0.7252, 0.1649, 0.7271, 0.1657, 0.7273, 0.1678, 0.7257, 0.169, 0.7238, 0.1682, 0.7235, 0.1662, 0.08933, 0.4704, 0.06258, 0.4767, 0.04753, 0.4189, 0.07635, 0.4115, 0.2826, 0.4473, 0.2547, 0.4483, 0.2523, 0.3881, 0.2817, 0.3871, 0.4747, 0.4601, 0.4477, 0.4562, 0.4562, 0.3978, 0.4847, 0.4022, 0.06258, 0.4767, 0.0364, 0.4836, 0.01924, 0.4281, 0.04753, 0.4189, 0.2547, 0.4483, 0.2269, 0.4501, 0.2228, 0.3898, 0.2523, 0.3881, 0.4477, 0.4562, 0.4205, 0.4529, 0.4275, 0.3941, 0.4562, 0.3978, 0.5793, 0.4817, 0.5537, 0.4755, 0.5681, 0.42, 0.5942, 0.4283, 0.2269, 0.4501, 0.1992, 0.4526, 0.1933, 0.3924, 0.2228, 0.3898, 0.4205, 0.4529, 0.3932, 0.4504, 0.3986, 0.3911, 0.4275, 0.3941, 0.5537, 0.4755, 0.5277, 0.4698, 0.5407, 0.4133, 0.5681, 0.42, 0.1992, 0.4526, 0.1714, 0.4559, 0.1639, 0.3959, 0.1933, 0.3924, 0.3932, 0.4504, 0.3657, 0.4485, 0.3696, 0.389, 0.3986, 0.3911, 0.5277, 0.4698, 0.5014, 0.4646, 0.5129, 0.4074, 0.5407, 0.4133, 0.1714, 0.4559, 0.1439, 0.46, 0.1346, 0.4002, 0.1639, 0.3959, 0.3657, 0.4485, 0.338, 0.4474, 0.3404, 0.3876, 0.3696, 0.389, 0.1439, 0.46, 0.1165, 0.4648, 0.1054, 0.4054, 0.1346, 0.4002, 0.338, 0.4474, 0.3103, 0.447, 0.3111, 0.3869, 0.3404, 0.3876, 0.1165, 0.4648, 0.08933, 0.4704, 0.07635, 0.4115, 0.1054, 0.4054, 0.3103, 0.447, 0.2826, 0.4473, 0.2817, 0.3871, 0.3111, 0.3869, 0.5014, 0.4646, 0.4747, 0.4601, 0.4847, 0.4022, 0.5129, 0.4074, 0.5146, 0.3988, 0.4862, 0.3935, 0.4899, 0.3695, 0.5189, 0.375, 0.3113, 0.3779, 0.2816, 0.3781, 0.2807, 0.3532, 0.311, 0.3531, 0.1037, 0.3964, 0.07435, 0.4026, 0.06814, 0.3782, 0.09834, 0.3718, 0.3408, 0.3786, 0.3113, 0.3779, 0.311, 0.3531, 0.3412, 0.3538, 0.1332, 0.3912, 0.1037, 0.3964, 0.09834, 0.3718, 0.1286, 0.3664, 0.3702, 0.38, 0.3408, 0.3786, 0.3412, 0.3538, 0.3713, 0.3554, 0.1628, 0.3868, 0.1332, 0.3912, 0.1286, 0.3664, 0.159, 0.362, 0.5428, 0.4049, 0.5146, 0.3988, 0.5189, 0.375, 0.5477, 0.3814, 0.3995, 0.3823, 0.3702, 0.38, 0.3713, 0.3554, 0.4012, 0.3577, 0.1925, 0.3834, 0.1628, 0.3868, 0.159, 0.362, 0.1894, 0.3585, 0.5704, 0.4119, 0.5428, 0.4049, 0.5477, 0.3814, 0.5763, 0.3888, 0.4286, 0.3853, 0.3995, 0.3823, 0.4012, 0.3577, 0.431, 0.3609, 0.2222, 0.3808, 0.1925, 0.3834, 0.1894, 0.3585, 0.2199, 0.3559, 0.5979, 0.4207, 0.5704, 0.4119, 0.5763, 0.3888, 0.6056, 0.3965, 0.4576, 0.389, 0.4286, 0.3853, 0.431, 0.3609, 0.4605, 0.3648, 0.2519, 0.379, 0.2222, 0.3808, 0.2199, 0.3559, 0.2503, 0.3541, 0.04503, 0.4099, 0.01512, 0.4193, 0.00757, 0.3932, 0.03801, 0.3856, 0.4862, 0.3935, 0.4576, 0.389, 0.4605, 0.3648, 0.4899, 0.3695, 0.2816, 0.3781, 0.2519, 0.379, 0.2503, 0.3541, 0.2807, 0.3532, 0.07435, 0.4026, 0.04503, 0.4099, 0.03801, 0.3856, 0.06814, 0.3782, 0.4022, 0.3485, 0.4322, 0.3517, 0.431, 0.3609, 0.4012, 0.3577, 0.07635, 0.4115, 0.04753, 0.4189, 0.04503, 0.4099, 0.07435, 0.4026, 0.006551, 0.3843, 0.0358, 0.3765, 0.03801, 0.3856, 0.00757, 0.3932, 0.1639, 0.3959, 0.1346, 0.4002, 0.1332, 0.3912, 0.1628, 0.3868, 0.4322, 0.3517, 0.462, 0.3557, 0.4605, 0.3648, 0.431, 0.3609, 0.2817, 0.3871, 0.2523, 0.3881, 0.2519, 0.379, 0.2816, 0.3781, 0.0358, 0.3765, 0.06611, 0.3689, 0.06814, 0.3782, 0.03801, 0.3856, 0.3696, 0.389, 0.3404, 0.3876, 0.3408, 0.3786, 0.3702, 0.38, 0.462, 0.3557, 0.4916, 0.3605, 0.4899, 0.3695, 0.4605, 0.3648, 0.06611, 0.3689, 0.09664, 0.3624, 0.09834, 0.3718, 0.06814, 0.3782, 0.1346, 0.4002, 0.1054, 0.4054, 0.1037, 0.3964, 0.1332, 0.3912, 0.4916, 0.3605, 0.5209, 0.3661, 0.5189, 0.375, 0.4899, 0.3695, 0.4847, 0.4022, 0.4562, 0.3978, 0.4576, 0.389, 0.4862, 0.3935, 0.09664, 0.3624, 0.1273, 0.357, 0.1286, 0.3664, 0.09834, 0.3718, 0.3404, 0.3876, 0.3111, 0.3869, 0.3113, 0.3779, 0.3408, 0.3786, 0.04753, 0.4189, 0.01924, 0.4281, 0.01512, 0.4193, 0.04503, 0.4099, 0.1273, 0.357, 0.1579, 0.3526, 0.159, 0.362, 0.1286, 0.3664, 0.1054, 0.4054, 0.07635, 0.4115, 0.07435, 0.4026, 0.1037, 0.3964, 0.2523, 0.3881, 0.2228, 0.3898, 0.2222, 0.3808, 0.2519, 0.379, 0.1579, 0.3526, 0.1886, 0.3491, 0.1894, 0.3585, 0.159, 0.362, 0.9152, 0.02522, 0.9343, 0.03915, 0.9483, 0.05834, 0.9556, 0.08089, 0.9556, 0.1046, 0.9483, 0.1272, 0.9343, 0.1463, 0.9152, 0.1603, 0.8926, 0.1676, 0.8689, 0.1676, 0.8463, 0.1603, 0.8272, 0.1463, 0.8132, 0.1272, 0.8059, 0.1046, 0.8059, 0.08089, 0.8132, 0.05834, 0.8272, 0.03915, 0.8463, 0.02522, 0.8689, 0.01789, 0.8926, 0.01789])
me_circle.materials.append(mat_material_002)
me_circle.use_remesh_preserve_volume = False
me_circle.use_remesh_preserve_attributes = False
me_circle.use_mirror_vertex_groups = False
me_circle.update()

# ---- objects
ob_circle = bpy.data.objects.new('Circle', me_circle)

# ---- transforms, parenting, visibility, modifiers, constraints
ob_circle.location = (-0.01712, 1.388, 1.297)
ob_circle.rotation_euler = (1.571, -7.451e-09, 7.451e-09)
ob_circle.scale = (0.6, 0.6, 0.6)
ob_circle.lineart.crease_threshold = 0.0
_m = ob_circle.modifiers.new('EdgeSplit', 'EDGE_SPLIT')

# ---- collection membership
col_collection_1.objects.link(ob_circle)

# ---- scene / render settings (as saved in the file)
scene.frame_start = 1; scene.frame_end = 250; scene.frame_set(1)
scene.render.engine = 'BLENDER_EEVEE_NEXT'
scene.render.resolution_percentage = 50
scene.render.dither_intensity = 0.0
scene.cycles.use_denoising = False
scene.cycles.samples = 128
scene.cycles.sampling_pattern = 'TABULATED_SOBOL'
scene.cycles.use_adaptive_sampling = False
scene.cycles.use_light_tree = False
scene.cycles.blur_glossy = 0.0
scene.cycles.sample_clamp_indirect = 0.0
scene.view_settings.view_transform = 'Standard'
bpy.context.view_layer.update()

# ---- added for rendering (the .blend has no active camera and no usable light): camera, sun
cam_auto = bpy.data.cameras.new('AutoCamera')
cam_auto.lens = 50.0
cam_auto.sensor_width = 36.0
cam_auto.clip_end = 1000.0
ob_auto_camera = bpy.data.objects.new('AutoCamera', cam_auto)
scene.collection.objects.link(ob_auto_camera)
ob_auto_camera.location = (2.82006, -2.14872, 3.64998)
ob_auto_camera.rotation_euler = (1.09748, -7.21219e-08, 0.694738)
scene.camera = ob_auto_camera
light_auto_sun = bpy.data.lights.new('AutoSun', 'SUN')
light_auto_sun.energy = 3.0
light_auto_sun.angle = 0.0523599
ob_auto_sun = bpy.data.objects.new('AutoSun', light_auto_sun)
scene.collection.objects.link(ob_auto_sun)
ob_auto_sun.rotation_euler = (0.872665, 0.174533, 0.523599)
bpy.context.view_layer.update()
